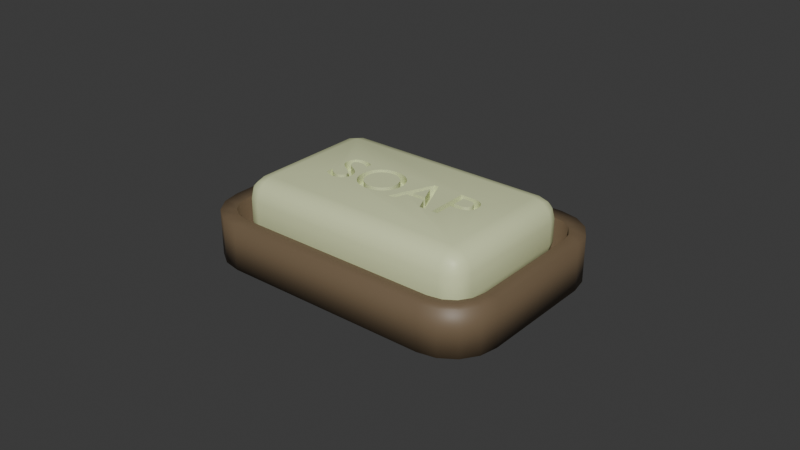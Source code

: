 # Source: soap.blend  (saved by Blender 4.5.91; exported with 4.5.12 LTS)
import bpy
from mathutils import Matrix  # noqa: F401  (used for matrix-valued properties, if any)

bpy.ops.wm.read_factory_settings(use_empty=True)
scene = bpy.context.scene
scene.name = 'Scene'

# ---- collections
col_collection = bpy.data.collections.new('Collection'); scene.collection.children.link(col_collection)

# ---- materials (node trees are filled in below, after node groups)
mat_material_001 = bpy.data.materials.new('Material.001')
mat_material_002 = bpy.data.materials.new('Material.002')

# ---- node groups
ng_smooth_by_angle = bpy.data.node_groups.new('Smooth by Angle', 'GeometryNodeTree')
_s = ng_smooth_by_angle.interface.new_socket(name='Mesh', in_out='OUTPUT', socket_type='NodeSocketGeometry')
_s = ng_smooth_by_angle.interface.new_socket(name='Mesh', in_out='INPUT', socket_type='NodeSocketGeometry')
_s = ng_smooth_by_angle.interface.new_socket(name='Angle', in_out='INPUT', socket_type='NodeSocketFloat')
_s.subtype = 'ANGLE'
_s.default_value = 0.5236
_s.min_value = 0.0
_s.max_value = 3.142
_s.description = 'Maximum face angle for smooth edges'
_s = ng_smooth_by_angle.interface.new_socket(name='Ignore Sharpness', in_out='INPUT', socket_type='NodeSocketBool')
_s.force_non_field = True
ng_smooth_by_angle.description = 'Set the sharpness of mesh edges based on the angle between the neighboring faces'
ng_smooth_by_angle.is_modifier = True
_N = ng_smooth_by_angle.nodes; _L = ng_smooth_by_angle.links
n0 = _N.new('GeometryNodeSetShadeSmooth'); n0.name = 'Set Shade Smooth'; n0.location = (120, -80)
n0.domain = 'EDGE'
n1 = _N.new('GeometryNodeSetShadeSmooth'); n1.name = 'Set Shade Smooth.001'; n1.location = (300, -80)
n2 = _N.new('NodeGroupOutput'); n2.name = 'Group Output'; n2.location = (480, -80)
n3 = _N.new('GeometryNodeInputMeshEdgeAngle'); n3.name = 'Edge Angle'; n3.location = (-440, -240)
n4 = _N.new('NodeGroupInput'); n4.name = 'Group Input'; n4.location = (-80, -80)
n5 = _N.new('GeometryNodeInputEdgeSmooth'); n5.name = 'Is Edge Smooth'; n5.location = (-260, -120)
n6 = _N.new('GeometryNodeInputShadeSmooth'); n6.name = 'Is Shade Smooth'; n6.location = (-440, -397)
n7 = _N.new('FunctionNodeCompare'); n7.name = 'Compare'; n7.location = (-260, -260)
n7.operation = 'LESS_EQUAL'
n7.inputs[6].default_value = (0.0, 0.0, 0.0, 0.0)
n7.inputs[7].default_value = (0.0, 0.0, 0.0, 0.0)
n8 = _N.new('FunctionNodeBooleanMath'); n8.name = 'Boolean Math.001'; n8.location = (-80, -260)
n9 = _N.new('NodeGroupInput'); n9.name = 'Group Input.001'; n9.location = (-440, -329)
n10 = _N.new('NodeGroupInput'); n10.name = 'Group Input.002'; n10.location = (-259, -189)
n11 = _N.new('FunctionNodeBooleanMath'); n11.name = 'Boolean Math'; n11.location = (-80, -149)
n11.operation = 'OR'
n12 = _N.new('FunctionNodeBooleanMath'); n12.name = 'Boolean Math.002'; n12.location = (-260, -380)
n12.operation = 'OR'
n13 = _N.new('NodeGroupInput'); n13.name = 'Group Input.003'; n13.location = (-440, -460)
_L.new(n3.outputs[0], n7.inputs[0])
_L.new(n1.outputs[0], n2.inputs[0])
_L.new(n9.outputs[1], n7.inputs[1])
_L.new(n7.outputs[0], n8.inputs[0])
_L.new(n4.outputs[0], n0.inputs[0])
_L.new(n0.outputs[0], n1.inputs[0])
_L.new(n8.outputs[0], n0.inputs[2])
_L.new(n10.outputs[2], n11.inputs[1])
_L.new(n5.outputs[0], n11.inputs[0])
_L.new(n11.outputs[0], n0.inputs[1])
_L.new(n13.outputs[2], n12.inputs[1])
_L.new(n6.outputs[0], n12.inputs[0])
_L.new(n12.outputs[0], n8.inputs[1])
n2.is_active_output = True

# ---- material node trees
mat_material_001.use_nodes = True; mat_material_001.node_tree.nodes.clear()
_N = mat_material_001.node_tree.nodes; _L = mat_material_001.node_tree.links
n0 = _N.new('ShaderNodeBsdfPrincipled'); n0.name = 'Principled BSDF'; n0.location = (-200, 100)
n0.inputs[0].default_value = (0.7398, 0.8, 0.4628, 1.0)
n1 = _N.new('ShaderNodeOutputMaterial'); n1.name = 'Material Output'; n1.location = (200, 100)
_L.new(n0.outputs[0], n1.inputs[0])
n1.is_active_output = True
mat_material_002.use_nodes = True; mat_material_002.node_tree.nodes.clear()
_N = mat_material_002.node_tree.nodes; _L = mat_material_002.node_tree.links
n0 = _N.new('ShaderNodeBsdfPrincipled'); n0.name = 'Principled BSDF'; n0.location = (-200, 100)
n0.inputs[0].default_value = (0.1726, 0.1208, 0.06906, 1.0)
n1 = _N.new('ShaderNodeOutputMaterial'); n1.name = 'Material Output'; n1.location = (200, 100)
_L.new(n0.outputs[0], n1.inputs[0])
n1.is_active_output = True

# ---- world
world_world = bpy.data.worlds.new('World'); scene.world = world_world
world_world.use_nodes = True; world_world.node_tree.nodes.clear()
_N = world_world.node_tree.nodes; _L = world_world.node_tree.links
n0 = _N.new('ShaderNodeOutputWorld'); n0.name = 'World Output'; n0.location = (200, 100)
n1 = _N.new('ShaderNodeBackground'); n1.name = 'Background'; n1.location = (-200, 100)
n1.inputs[0].default_value = (0.05088, 0.05088, 0.05088, 1.0)
_L.new(n1.outputs[0], n0.inputs[0])
n0.is_active_output = True
world_world.color = (0.05088, 0.05088, 0.05088)
world_world.sun_shadow_jitter_overblur = 0.0

# ---- meshes
me_cube_001 = bpy.data.meshes.new('Cube.001')
me_cube_001.from_pydata([(-0.03332, -0.01867, -0.009907), (0.01693, 0.006871, 0.006832), (0.01693, -0.006769, 0.006832), (-0.03332, -0.025, -0.003578), (-0.03965, -0.01867, -0.003578), (0.01889, -0.006769, 0.006832), (-0.03332, -0.02183, -0.009061), (0.01889, -0.0008686, 0.006832), (-0.03648, -0.01867, -0.009061), (0.02093, -0.0008686, 0.006832), (-0.03635, -0.0217, -0.00824), (0.02169, -0.0008343, 0.006832), (-0.03648, -0.02415, -0.003578), (0.02237, -0.0007343, 0.006832), (-0.03332, -0.02415, -0.006739), (0.02298, -0.0005727, 0.006832), (-0.03635, -0.02333, -0.006605), (0.02353, -0.0003538, 0.006832), (-0.03881, -0.01867, -0.006739), (0.02401, -8.187e-05, 0.006832), (-0.03881, -0.02183, -0.003578), (0.02442, 0.0002389, 0.006832), (-0.03799, -0.0217, -0.006605), (0.02476, 0.0006042, 0.006832), (-0.03332, -0.025, 0.003578), (0.02504, 0.00101, 0.006832), (-0.03332, -0.01867, 0.009907), (0.02526, 0.001452, 0.006832), (0.02541, 0.001925, 0.006832), (-0.03965, -0.01867, 0.003578), (-0.03332, -0.02415, 0.006739), (0.0255, 0.002427, 0.006832), (-0.03648, -0.02415, 0.003578), (0.02553, 0.002951, 0.006832), (-0.03635, -0.02333, 0.006605), (0.0255, 0.003482, 0.006832), (0.02542, 0.003992, 0.006832), (-0.03648, -0.01867, 0.009061), (-0.03332, -0.02183, 0.009061), (0.02527, 0.004475, 0.006832), (-0.03635, -0.0217, 0.00824), (0.02507, 0.004928, 0.006832), (-0.03881, -0.02183, 0.003578), (0.02481, 0.005345, 0.006832), (0.02448, 0.005721, 0.006832), (-0.03881, -0.01867, 0.006739), (0.02409, 0.006053, 0.006832), (-0.03799, -0.0217, 0.006605), (-0.03332, 0.01867, -0.009907), (0.02364, 0.006335, 0.006832), (-0.03965, 0.01867, -0.003578), (0.02313, 0.006563, 0.006832), (-0.03332, 0.025, -0.003578), (0.02255, 0.006731, 0.006832), (-0.03648, 0.01867, -0.009061), (0.0219, 0.006836, 0.006832), (-0.03332, 0.02183, -0.009061), (0.02119, 0.006871, 0.006832), (-0.03635, 0.0217, -0.00824), (0.01889, 0.005111, 0.006832), (-0.03881, 0.02183, -0.003578), (0.02119, 0.005111, 0.006832), (-0.03881, 0.01867, -0.006739), (0.02161, 0.00509, 0.006832), (-0.03799, 0.0217, -0.006605), (0.02198, 0.005027, 0.006832), (-0.03332, 0.02415, -0.006739), (0.02231, 0.004927, 0.006832), (-0.03648, 0.02415, -0.003578), (0.02259, 0.004794, 0.006832), (-0.03635, 0.02333, -0.006605), (0.02282, 0.004633, 0.006832), (-0.03332, 0.01867, 0.009907), (0.02302, 0.004446, 0.006832), (-0.03332, 0.025, 0.003578), (0.02318, 0.004239, 0.006832), (0.02331, 0.004015, 0.006832), (-0.03965, 0.01867, 0.003578), (-0.03332, 0.02183, 0.009061), (0.0234, 0.003778, 0.006832), (-0.03648, 0.01867, 0.009061), (0.02346, 0.003533, 0.006832), (-0.03635, 0.0217, 0.00824), (0.0235, 0.003282, 0.006832), (-0.03648, 0.02415, 0.003578), (0.02351, 0.003031, 0.006832), (-0.03332, 0.02415, 0.006739), (0.02349, 0.002704, 0.006832), (-0.03635, 0.02333, 0.006605), (0.02344, 0.002401, 0.006832), (-0.03881, 0.01867, 0.006739), (0.02334, 0.002123, 0.006832), (-0.03881, 0.02183, 0.003578), (0.02322, 0.001872, 0.006832), (-0.03799, 0.0217, 0.006605), (0.02305, 0.001648, 0.006832), (0.03332, -0.01867, -0.009907), (0.02286, 0.001451, 0.006832), (0.03965, -0.01867, -0.003578), (0.02264, 0.001283, 0.006832), (0.02238, 0.001144, 0.006832), (0.03332, -0.025, -0.003578), (0.03648, -0.01867, -0.009061), (0.0221, 0.001035, 0.006832), (0.03332, -0.02183, -0.009061), (0.0218, 0.0009555, 0.006832), (0.03635, -0.0217, -0.00824), (0.02147, 0.0009075, 0.006832), (0.03881, -0.02183, -0.003578), (0.02111, 0.0008914, 0.006832), (0.03881, -0.01867, -0.006739), (0.01889, 0.0008914, 0.006832), (0.03799, -0.0217, -0.006605), (0.008561, 0.006951, 0.006832), (0.007181, 0.006951, 0.006832), (0.03332, -0.02415, -0.006739), (0.03648, -0.02415, -0.003578), (0.001321, -0.006769, 0.006832), (0.03635, -0.02333, -0.006605), (0.003321, -0.006769, 0.006832), (0.03332, -0.01867, 0.009907), (0.005041, -0.002749, 0.006832), (0.01084, -0.002749, 0.006832), (0.03332, -0.025, 0.003578), (0.01266, -0.006769, 0.006832), (0.03965, -0.01867, 0.003578), (0.01466, -0.006769, 0.006832), (0.03332, -0.02183, 0.009061), (0.03648, -0.01867, 0.009061), (0.007841, 0.003951, 0.006832), (0.01004, -0.0009886, 0.006832), (0.03635, -0.0217, 0.00824), (0.03648, -0.02415, 0.003578), (0.005801, -0.0009886, 0.006832), (0.03332, -0.02415, 0.006739), (-0.01424, 5.138e-05, 0.006832), (-0.01418, -0.0008636, 0.006832), (0.03635, -0.02333, 0.006605), (-0.01401, -0.001752, 0.006832), (0.03881, -0.01867, 0.006739), (0.03881, -0.02183, 0.003578), (-0.01373, -0.002603, 0.006832), (-0.01334, -0.003408, 0.006832), (0.03799, -0.0217, 0.006605), (-0.01286, -0.004156, 0.006832), (0.03332, 0.01867, -0.009907), (-0.01227, -0.004836, 0.006832), (0.03332, 0.025, -0.003578), (-0.01159, -0.00544, 0.006832), (0.03965, 0.01867, -0.003578), (-0.01083, -0.005956, 0.006832), (0.03332, 0.02183, -0.009061), (-0.009978, -0.006375, 0.006832), (0.03648, 0.01867, -0.009061), (0.03635, 0.0217, -0.00824), (-0.009047, -0.006687, 0.006832), (0.03648, 0.02415, -0.003578), (-0.008039, -0.006882, 0.006832), (-0.006959, -0.006949, 0.006832), (0.03332, 0.02415, -0.006739), (-0.005843, -0.006881, 0.006832), (0.03635, 0.02333, -0.006605), (-0.004808, -0.006686, 0.006832), (0.03881, 0.01867, -0.006739), (-0.003857, -0.006372, 0.006832), (0.03881, 0.02183, -0.003578), (0.03799, 0.0217, -0.006605), (-0.002992, -0.005952, 0.006832), (-0.002218, -0.005434, 0.006832), (0.03332, 0.01867, 0.009907), (0.03965, 0.01867, 0.003578), (-0.001536, -0.004829, 0.006832), (0.03332, 0.025, 0.003578), (-0.0009512, -0.004147, 0.006832), (-0.0004655, -0.003399, 0.006832), (0.03648, 0.01867, 0.009061), (0.03332, 0.02183, 0.009061), (-8.227e-05, -0.002595, 0.006832), (0.03635, 0.0217, 0.00824), (0.0001953, -0.001745, 0.006832), (0.03881, 0.02183, 0.003578), (0.0003642, -0.0008594, 0.006832), (0.0004212, 5.138e-05, 0.006832), (0.03881, 0.01867, 0.006739), (0.03799, 0.0217, 0.006605), (0.0003627, 0.0009874, 0.006832), (0.03332, 0.02415, 0.006739), (0.00019, 0.001889, 0.006832), (0.03648, 0.02415, 0.003578), (-9.289e-05, 0.002748, 0.006832), (0.03635, 0.02333, 0.006605), (-0.0004818, 0.003555, 0.006832), (-0.0009726, 0.004301, 0.006832), (-0.001561, 0.004976, 0.006832), (-0.002244, 0.005573, 0.006832), (-0.003016, 0.006081, 0.006832), (-0.003874, 0.006492, 0.006832), (-0.004813, 0.006797, 0.006832), (-0.005829, 0.006986, 0.006832), (-0.006919, 0.007051, 0.006832), (-0.007991, 0.006986, 0.006832), (-0.008996, 0.006795, 0.006832), (-0.009927, 0.006489, 0.006832), (-0.01078, 0.006077, 0.006832), (-0.01155, 0.005567, 0.006832), (-0.01224, 0.004969, 0.006832), (-0.01283, 0.004292, 0.006832), (-0.01332, 0.003546, 0.006832), (-0.01372, 0.00274, 0.006832), (-0.014, 0.001882, 0.006832), (-0.01418, 0.0009832, 0.006832), (-0.01222, 5.138e-05, 0.006832), (-0.01217, 0.0007839, 0.006832), (-0.01204, 0.001478, 0.006832), (-0.01182, 0.00213, 0.006832), (-0.01152, 0.002733, 0.006832), (-0.01115, 0.003283, 0.006832), (-0.01071, 0.003776, 0.006832), (-0.01021, 0.004207, 0.006832), (-0.009644, 0.00457, 0.006832), (-0.009029, 0.004861, 0.006832), (-0.008367, 0.005075, 0.006832), (-0.007662, 0.005206, 0.006832), (-0.006919, 0.005251, 0.006832), (-0.006171, 0.005206, 0.006832), (-0.005462, 0.005075, 0.006832), (-0.004797, 0.004861, 0.006832), (-0.00418, 0.00457, 0.006832), (-0.003616, 0.004207, 0.006832), (-0.003111, 0.003776, 0.006832), (-0.00267, 0.003283, 0.006832), (-0.002298, 0.002733, 0.006832), (-0.002, 0.00213, 0.006832), (-0.00178, 0.001478, 0.006832), (-0.001645, 0.0007839, 0.006832), (-0.001599, 5.138e-05, 0.006832), (-0.001645, -0.0006769, 0.006832), (-0.00178, -0.001369, 0.006832), (-0.002, -0.002018, 0.006832), (-0.002298, -0.002621, 0.006832), (-0.00267, -0.003172, 0.006832), (-0.003111, -0.003666, 0.006832), (-0.003616, -0.004098, 0.006832), (-0.00418, -0.004463, 0.006832), (-0.004797, -0.004755, 0.006832), (-0.005462, -0.00497, 0.006832), (-0.006171, -0.005103, 0.006832), (-0.006919, -0.005149, 0.006832), (-0.007662, -0.005103, 0.006832), (-0.008367, -0.00497, 0.006832), (-0.009029, -0.004755, 0.006832), (-0.009644, -0.004463, 0.006832), (-0.01021, -0.004098, 0.006832), (-0.01071, -0.003666, 0.006832), (-0.01115, -0.003172, 0.006832), (-0.01152, -0.002621, 0.006832), (-0.01182, -0.002018, 0.006832), (-0.01204, -0.001369, 0.006832), (-0.01217, -0.0006769, 0.006832), (-0.01632, 0.006091, 0.006832), (-0.01656, 0.006245, 0.006832), (-0.01681, 0.006385, 0.006832), (-0.01705, 0.006511, 0.006832), (-0.0173, 0.006625, 0.006832), (-0.01755, 0.006725, 0.006832), (-0.01781, 0.006811, 0.006832), (-0.01806, 0.006885, 0.006832), (-0.01832, 0.006945, 0.006832), (-0.01858, 0.006991, 0.006832), (-0.01884, 0.007025, 0.006832), (-0.0191, 0.007045, 0.006832), (-0.01936, 0.007051, 0.006832), (-0.01997, 0.007022, 0.006832), (-0.02053, 0.006936, 0.006832), (-0.02106, 0.006795, 0.006832), (-0.02154, 0.006601, 0.006832), (-0.02198, 0.006357, 0.006832), (-0.02237, 0.006064, 0.006832), (-0.0227, 0.005725, 0.006832), (-0.02298, 0.005342, 0.006832), (-0.0232, 0.004917, 0.006832), (-0.02337, 0.004452, 0.006832), (-0.02347, 0.003949, 0.006832), (-0.0235, 0.003411, 0.006832), (-0.02338, 0.002544, 0.006832), (-0.02306, 0.001799, 0.006832), (-0.02258, 0.001155, 0.006832), (-0.02197, 0.0005921, 0.006832), (-0.02128, 8.939e-05, 0.006832), (-0.02055, -0.0003736, 0.006832), (-0.01982, -0.0008175, 0.006832), (-0.01913, -0.001263, 0.006832), (-0.01852, -0.00173, 0.006832), (-0.01804, -0.00224, 0.006832), (-0.01771, -0.002812, 0.006832), (-0.0176, -0.003469, 0.006832), (-0.01761, -0.003662, 0.006832), (-0.01766, -0.00386, 0.006832), (-0.01773, -0.004058, 0.006832), (-0.01784, -0.004252, 0.006832), (-0.01797, -0.004439, 0.006832), (-0.01814, -0.004614, 0.006832), (-0.01834, -0.004773, 0.006832), (-0.01857, -0.004912, 0.006832), (-0.01883, -0.005027, 0.006832), (-0.01913, -0.005114, 0.006832), (-0.01946, -0.005169, 0.006832), (-0.01982, -0.005189, 0.006832), (-0.02015, -0.005174, 0.006832), (-0.02048, -0.005131, 0.006832), (-0.02081, -0.005059, 0.006832), (-0.02113, -0.00496, 0.006832), (-0.02144, -0.004833, 0.006832), (-0.02175, -0.004679, 0.006832), (-0.02205, -0.004498, 0.006832), (-0.02234, -0.004291, 0.006832), (-0.02262, -0.004058, 0.006832), (-0.0229, -0.0038, 0.006832), (-0.02316, -0.003516, 0.006832), (-0.02342, -0.003209, 0.006832), (-0.02342, -0.005689, 0.006832), (-0.02313, -0.005894, 0.006832), (-0.02284, -0.006081, 0.006832), (-0.02255, -0.006248, 0.006832), (-0.02225, -0.006398, 0.006832), (-0.02195, -0.006528, 0.006832), (-0.02164, -0.006641, 0.006832), (-0.02132, -0.006736, 0.006832), (-0.02099, -0.006813, 0.006832), (-0.02066, -0.006873, 0.006832), (-0.02032, -0.006915, 0.006832), (-0.01996, -0.00694, 0.006832), (-0.0196, -0.006949, 0.006832), (-0.01906, -0.006917, 0.006832), (-0.01855, -0.006823, 0.006832), (-0.01807, -0.006671, 0.006832), (-0.01763, -0.006465, 0.006832), (-0.01723, -0.006207, 0.006832), (-0.01686, -0.005901, 0.006832), (-0.01655, -0.005551, 0.006832), (-0.01628, -0.005159, 0.006832), (-0.01607, -0.00473, 0.006832), (-0.01591, -0.004266, 0.006832), (-0.01581, -0.003771, 0.006832), (-0.01578, -0.003249, 0.006832), (-0.01589, -0.002251, 0.006832), (-0.01622, -0.001411, 0.006832), (-0.0167, -0.0007049, 0.006832), (-0.01731, -0.0001079, 0.006832), (-0.018, 0.0004044, 0.006832), (-0.01873, 0.0008564, 0.006832), (-0.01946, 0.001273, 0.006832), (-0.02015, 0.001677, 0.006832), (-0.02076, 0.002095, 0.006832), (-0.02124, 0.00255, 0.006832), (-0.02156, 0.003068, 0.006832), (-0.02168, 0.003671, 0.006832), (-0.02166, 0.003905, 0.006832), (-0.02161, 0.004125, 0.006832), (-0.02152, 0.00433, 0.006832), (-0.0214, 0.004518, 0.006832), (-0.02125, 0.004689, 0.006832), (-0.02107, 0.004841, 0.006832), (-0.02087, 0.004974, 0.006832), (-0.02064, 0.005085, 0.006832), (-0.02039, 0.005173, 0.006832), (-0.02012, 0.005238, 0.006832), (-0.01983, 0.005278, 0.006832), (-0.01952, 0.005291, 0.006832), (-0.01928, 0.005284, 0.006832), (-0.01904, 0.005263, 0.006832), (-0.01879, 0.005224, 0.006832), (-0.01854, 0.005168, 0.006832), (-0.01828, 0.005091, 0.006832), (-0.01801, 0.004994, 0.006832), (-0.01774, 0.004873, 0.006832), (-0.01746, 0.004728, 0.006832), (-0.01718, 0.004557, 0.006832), (-0.01689, 0.004359, 0.006832), (-0.01661, 0.00413, 0.006832), (-0.01632, 0.003871, 0.006832), (-0.0235, 0.003411, 0.009907), (-0.02347, 0.003949, 0.009907), (-0.02342, -0.005689, 0.009907), (-0.02342, -0.003209, 0.009907), (-0.02338, 0.002544, 0.009907), (-0.02313, -0.005894, 0.009907), (-0.02316, -0.003516, 0.009907), (-0.02306, 0.001799, 0.009907), (-0.02337, 0.004452, 0.009907), (-0.0232, 0.004917, 0.009907), (-0.02298, 0.005342, 0.009907), (-0.02195, -0.006528, 0.009907), (-0.02225, -0.006398, 0.009907), (-0.02255, -0.006248, 0.009907), (-0.02284, -0.006081, 0.009907), (-0.02205, -0.004498, 0.009907), (-0.02234, -0.004291, 0.009907), (-0.02262, -0.004058, 0.009907), (-0.0229, -0.0038, 0.009907), (-0.02197, 0.0005921, 0.009907), (-0.02258, 0.001155, 0.009907), (-0.0227, 0.005725, 0.009907), (-0.02237, 0.006064, 0.009907), (-0.02198, 0.006357, 0.009907), (-0.02161, 0.004125, 0.009907), (-0.02166, 0.003905, 0.009907), (-0.02156, 0.003068, 0.009907), (-0.0214, 0.004518, 0.009907), (-0.02168, 0.003671, 0.009907), (-0.02152, 0.00433, 0.009907), (-0.02107, 0.004841, 0.009907), (-0.02064, 0.005085, 0.009907), (-0.02099, -0.006813, 0.009907), (-0.02081, -0.005059, 0.009907), (-0.02113, -0.00496, 0.009907), (-0.02087, 0.004974, 0.009907), (-0.02132, -0.006736, 0.009907), (-0.02164, -0.006641, 0.009907), (-0.02144, -0.004833, 0.009907), (-0.02124, 0.00255, 0.009907), (-0.02125, 0.004689, 0.009907), (-0.02154, 0.006601, 0.009907), (-0.02066, -0.006873, 0.009907), (-0.02175, -0.004679, 0.009907), (-0.02128, 8.939e-05, 0.009907), (-0.02076, 0.002095, 0.009907), (-0.02106, 0.006795, 0.009907), (-0.02015, -0.005174, 0.009907), (-0.02032, -0.006915, 0.009907), (-0.02048, -0.005131, 0.009907), (-0.01982, -0.005189, 0.009907), (-0.01996, -0.00694, 0.009907), (-0.01983, 0.005278, 0.009907), (-0.01997, 0.007022, 0.009907), (-0.02012, 0.005238, 0.009907), (-0.02053, 0.006936, 0.009907), (-0.0196, -0.006949, 0.009907), (-0.01928, 0.005284, 0.009907), (-0.01936, 0.007051, 0.009907), (-0.01946, -0.005169, 0.009907), (-0.01952, 0.005291, 0.009907), (-0.0191, 0.007045, 0.009907), (-0.01913, -0.005114, 0.009907), (-0.01904, 0.005263, 0.009907), (-0.01906, -0.006917, 0.009907), (-0.02055, -0.0003736, 0.009907), (-0.01946, 0.001273, 0.009907), (-0.01858, 0.006991, 0.009907), (-0.01879, 0.005224, 0.009907), (-0.01834, -0.004773, 0.009907), (-0.01857, -0.004912, 0.009907), (-0.01854, 0.005168, 0.009907), (-0.01832, 0.006945, 0.009907), (-0.01784, -0.004252, 0.009907), (-0.01773, -0.004058, 0.009907), (-0.01797, -0.004439, 0.009907), (-0.01771, -0.002812, 0.009907), (-0.01883, -0.005027, 0.009907), (-0.01807, -0.006671, 0.009907), (-0.01763, -0.006465, 0.009907), (-0.01814, -0.004614, 0.009907), (-0.01804, -0.00224, 0.009907), (-0.01781, 0.006811, 0.009907), (-0.01828, 0.005091, 0.009907), (-0.01806, 0.006885, 0.009907), (-0.01855, -0.006823, 0.009907), (-0.01852, -0.00173, 0.009907), (-0.01913, -0.001263, 0.009907), (-0.018, 0.0004044, 0.009907), (-0.01873, 0.0008564, 0.009907), (-0.01982, -0.0008175, 0.009907), (-0.01774, 0.004873, 0.009907), (-0.01801, 0.004994, 0.009907), (-0.02015, 0.001677, 0.009907), (-0.01884, 0.007025, 0.009907), (-0.02039, 0.005173, 0.009907), (-0.01761, -0.003662, 0.009907), (-0.01632, 0.003871, 0.009907), (-0.01661, 0.00413, 0.009907), (-0.01581, -0.003771, 0.009907), (-0.01689, 0.004359, 0.009907), (-0.01632, 0.006091, 0.009907), (-0.01718, 0.004557, 0.009907), (-0.01656, 0.006245, 0.009907), (-0.01746, 0.004728, 0.009907), (-0.01681, 0.006385, 0.009907), (-0.01334, -0.003408, 0.009907), (-0.01578, -0.003249, 0.009907), (-0.01373, -0.002603, 0.009907), (-0.01217, -0.0006769, 0.009907), (-0.01222, 5.138e-05, 0.009907), (-0.01217, 0.0007839, 0.009907), (-0.01182, -0.002018, 0.009907), (-0.01182, 0.00213, 0.009907), (-0.01204, -0.001369, 0.009907), (-0.01204, 0.001478, 0.009907), (-0.01286, -0.004156, 0.009907), (-0.01152, -0.002621, 0.009907), (-0.01401, -0.001752, 0.009907), (-0.01418, -0.0008636, 0.009907), (-0.01424, 5.138e-05, 0.009907), (-0.01418, 0.0009832, 0.009907), (-0.014, 0.001882, 0.009907), (-0.01372, 0.00274, 0.009907), (-0.01152, 0.002733, 0.009907), (-0.01332, 0.003546, 0.009907), (-0.01686, -0.005901, 0.009907), (-0.01159, -0.00544, 0.009907), (-0.01655, -0.005551, 0.009907), (-0.01227, -0.004836, 0.009907), (-0.01628, -0.005159, 0.009907), (-0.01607, -0.00473, 0.009907), (-0.01591, -0.004266, 0.009907), (-0.0176, -0.003469, 0.009907), (-0.01589, -0.002251, 0.009907), (-0.01622, -0.001411, 0.009907), (-0.0167, -0.0007049, 0.009907), (-0.01731, -0.0001079, 0.009907), (-0.01283, 0.004292, 0.009907), (-0.01224, 0.004969, 0.009907), (-0.01155, 0.005567, 0.009907), (-0.01115, 0.003283, 0.009907), (-0.01115, -0.003172, 0.009907), (-0.01021, 0.004207, 0.009907), (-0.009644, 0.00457, 0.009907), (-0.01021, -0.004098, 0.009907), (-0.009644, -0.004463, 0.009907), (-0.01083, -0.005956, 0.009907), (-0.01071, -0.003666, 0.009907), (-0.01071, 0.003776, 0.009907), (-0.01078, 0.006077, 0.009907), (-0.009029, 0.004861, 0.009907), (-0.007991, 0.006986, 0.009907), (-0.007662, 0.005206, 0.009907), (-0.009029, -0.004755, 0.009907), (-0.008367, 0.005075, 0.009907), (-0.008996, 0.006795, 0.009907), (-0.006919, 0.005251, 0.009907), (-0.006919, 0.007051, 0.009907), (-0.004813, 0.006797, 0.009907), (-0.005462, 0.005075, 0.009907), (-0.005829, 0.006986, 0.009907), (-0.006171, 0.005206, 0.009907), (-0.009927, 0.006489, 0.009907), (-0.00418, 0.00457, 0.009907), (-0.003874, 0.006492, 0.009907), (-0.004797, 0.004861, 0.009907), (-0.003111, 0.003776, 0.009907), (-0.003616, 0.004207, 0.009907), (-0.003016, 0.006081, 0.009907), (-0.002298, 0.002733, 0.009907), (-0.00178, 0.001478, 0.009907), (-0.002, 0.00213, 0.009907), (-0.00267, 0.003283, 0.009907), (-0.002244, 0.005573, 0.009907), (-0.001599, 5.138e-05, 0.009907), (-0.001645, -0.0006769, 0.009907), (0.008561, 0.006951, 0.009907), (0.007181, 0.006951, 0.009907), (0.0003627, 0.0009874, 0.009907), (0.00019, 0.001889, 0.009907), (-9.289e-05, 0.002748, 0.009907), (-0.001645, 0.0007839, 0.009907), (-0.0004818, 0.003555, 0.009907), (-0.0009726, 0.004301, 0.009907), (-0.001561, 0.004976, 0.009907), (-0.01723, -0.006207, 0.009907), (-0.01705, 0.006511, 0.009907), (-0.0173, 0.006625, 0.009907), (-0.01755, 0.006725, 0.009907), (-0.01766, -0.00386, 0.009907), (-0.009047, -0.006687, 0.009907), (-0.009978, -0.006375, 0.009907), (-0.008039, -0.006882, 0.009907), (-0.008367, -0.00497, 0.009907), (-0.007662, -0.005103, 0.009907), (-0.006919, -0.005149, 0.009907), (-0.006959, -0.006949, 0.009907), (-0.006171, -0.005103, 0.009907), (-0.005843, -0.006881, 0.009907), (-0.004797, -0.004755, 0.009907), (-0.003616, -0.004098, 0.009907), (-0.003857, -0.006372, 0.009907), (-0.00418, -0.004463, 0.009907), (-0.00267, -0.003172, 0.009907), (-0.00178, -0.001369, 0.009907), (-0.002, -0.002018, 0.009907), (-0.002298, -0.002621, 0.009907), (-0.002992, -0.005952, 0.009907), (-0.002218, -0.005434, 0.009907), (-0.003111, -0.003666, 0.009907), (-0.004808, -0.006686, 0.009907), (-0.005462, -0.00497, 0.009907), (0.005041, -0.002749, 0.009907), (0.005801, -0.0009886, 0.009907), (0.003321, -0.006769, 0.009907), (-0.001431, -0.004705, 0.009907), (-0.001536, -0.004829, 0.009907), (0.001321, -0.006769, 0.009907), (-0.0009512, -0.004147, 0.009907), (-0.0004655, -0.003399, 0.009907), (0.01084, -0.002749, 0.009907), (0.01004, -0.0009886, 0.009907), (0.01266, -0.006769, 0.009907), (0.01466, -0.006769, 0.009907), (0.01693, -0.006769, 0.009907), (0.01889, -0.006769, 0.009907), (0.02093, -0.0008686, 0.009907), (0.01889, 0.005111, 0.009907), (0.01889, -0.0008686, 0.009907), (0.01889, 0.0008914, 0.009907), (0.01693, 0.006871, 0.009907), (0.007841, 0.003951, 0.009907), (-8.227e-05, -0.002595, 0.009907), (0.0001953, -0.001745, 0.009907), (0.0003642, -0.0008594, 0.009907), (0.0004212, 5.138e-05, 0.009907), (0.02111, 0.0008914, 0.009907), (0.02119, 0.005111, 0.009907), (0.02119, 0.006871, 0.009907), (0.02161, 0.00509, 0.009907), (0.02169, -0.0008343, 0.009907), (0.02147, 0.0009075, 0.009907), (0.0218, 0.0009555, 0.009907), (0.02237, -0.0007343, 0.009907), (0.0221, 0.001035, 0.009907), (0.02231, 0.004927, 0.009907), (0.02198, 0.005027, 0.009907), (0.0219, 0.006836, 0.009907), (0.02264, 0.001283, 0.009907), (0.02282, 0.004633, 0.009907), (0.02322, 0.001872, 0.009907), (0.02305, 0.001648, 0.009907), (0.02318, 0.004239, 0.009907), (0.02286, 0.001451, 0.009907), (0.02302, 0.004446, 0.009907), (0.02298, -0.0005727, 0.009907), (0.02238, 0.001144, 0.009907), (0.02259, 0.004794, 0.009907), (0.02313, 0.006563, 0.009907), (0.02255, 0.006731, 0.009907), (0.0234, 0.003778, 0.009907), (0.0235, 0.003282, 0.009907), (0.02344, 0.002401, 0.009907), (0.02346, 0.003533, 0.009907), (0.02349, 0.002704, 0.009907), (0.02351, 0.003031, 0.009907), (0.02553, 0.002951, 0.009907), (0.0255, 0.002427, 0.009907), (0.0255, 0.003482, 0.009907), (0.02541, 0.001925, 0.009907), (0.02542, 0.003992, 0.009907), (0.02476, 0.0006042, 0.009907), (0.02504, 0.00101, 0.009907), (0.02526, 0.001452, 0.009907), (0.02527, 0.004475, 0.009907), (0.02507, 0.004928, 0.009907), (0.02481, 0.005345, 0.009907), (0.02448, 0.005721, 0.009907), (0.02401, -8.187e-05, 0.009907), (0.02442, 0.0002389, 0.009907), (0.02334, 0.002123, 0.009907), (0.02409, 0.006053, 0.009907), (0.02364, 0.006335, 0.009907), (0.02353, -0.0003538, 0.009907), (0.02331, 0.004015, 0.009907)], [], [(0, 6, 10, 8), (6, 14, 16, 10), (3, 12, 16, 14), (12, 20, 22, 16), (4, 18, 22, 20), (18, 8, 10, 22), (10, 16, 22), (24, 30, 34, 32), (30, 38, 40, 34), (26, 37, 40, 38), (37, 45, 47, 40), (29, 42, 47, 45), (42, 32, 34, 47), (34, 40, 47), (48, 54, 58, 56), (54, 62, 64, 58), (50, 60, 64, 62), (60, 68, 70, 64), (52, 66, 70, 68), (66, 56, 58, 70), (58, 64, 70), (72, 78, 82, 80), (78, 86, 88, 82), (74, 84, 88, 86), (84, 92, 94, 88), (77, 90, 94, 92), (90, 80, 82, 94), (82, 88, 94), (96, 102, 106, 104), (102, 110, 112, 106), (98, 108, 112, 110), (108, 116, 118, 112), (101, 115, 118, 116), (115, 104, 106, 118), (106, 112, 118), (120, 127, 131, 128), (127, 134, 137, 131), (123, 132, 137, 134), (132, 140, 143, 137), (125, 139, 143, 140), (139, 128, 131, 143), (131, 137, 143), (145, 151, 154, 153), (151, 159, 161, 154), (147, 156, 161, 159), (156, 165, 166, 161), (149, 163, 166, 165), (163, 153, 154, 166), (154, 161, 166), (169, 175, 178, 176), (175, 183, 184, 178), (170, 180, 184, 183), (180, 188, 190, 184), (172, 186, 190, 188), (186, 176, 178, 190), (178, 184, 190), (48, 0, 8, 54), (54, 8, 18, 62), (62, 18, 4, 50), (3, 24, 32, 12), (12, 32, 42, 20), (20, 42, 29, 4), (26, 72, 80, 37), (37, 80, 90, 45), (45, 90, 77, 29), (74, 52, 68, 84), (84, 68, 60, 92), (92, 60, 50, 77), (145, 48, 56, 151), (151, 56, 66, 159), (159, 66, 52, 147), (72, 169, 176, 78), (78, 176, 186, 86), (86, 186, 172, 74), (170, 149, 165, 180), (180, 165, 156, 188), (188, 156, 147, 172), (96, 145, 153, 102), (102, 153, 163, 110), (110, 163, 149, 98), (169, 120, 128, 175), (175, 128, 139, 183), (183, 139, 125, 170), (123, 101, 116, 132), (132, 116, 108, 140), (140, 108, 98, 125), (0, 96, 104, 6), (6, 104, 115, 14), (14, 115, 101, 3), (120, 26, 38, 127), (127, 38, 30, 134), (134, 30, 24, 123), (48, 145, 96, 0), (4, 29, 77, 50), (101, 123, 24, 3), (410, 405, 406, 409, 407, 420, 426, 474, 447, 470, 469, 518, 517, 516, 515, 499, 500, 501, 502, 503, 504, 506, 519, 520, 521, 531, 544, 537, 533, 539, 542, 540, 546, 550, 555, 566, 565, 564, 562, 561, 560, 617, 616, 615, 614, 601, 600, 597, 599, 559, 558, 605, 606, 612, 620, 629, 641, 640, 664, 663, 169, 72, 26, 383, 384, 387, 399, 398, 397, 396, 424, 419, 415, 414, 430, 428, 431, 440, 443, 458, 451, 450, 461, 456, 454, 455, 571, 477, 514, 457, 462, 467, 468, 471, 446, 425, 400, 401, 388, 385, 381, 382, 389, 390, 391, 402, 403, 404, 422, 427, 436, 434, 439, 442, 475, 448, 453, 465, 463, 570, 569, 568, 486, 484, 482, 478, 479, 481, 483, 485, 472, 473, 464, 452, 449, 444, 438, 441, 433, 435, 476, 412, 416, 411, 421, 408), (488, 480, 513, 512, 511, 509, 507, 567, 460, 459, 466, 445, 437, 432, 429, 423, 413, 417, 418, 392, 393, 394, 395, 386, 383, 26, 120, 169, 663, 659, 658, 657, 656, 652, 650, 648, 649, 651, 655, 654, 653, 661, 660, 665, 637, 625, 622, 608, 610, 607, 606, 605, 604, 602, 594, 596, 599, 597, 598, 590, 589, 583, 592, 580, 578, 574, 572, 573, 528, 508, 510, 497, 487, 489, 499, 515), (586, 557, 556, 563, 552, 553, 551, 554, 548, 549, 545, 547, 541, 543, 538, 534, 536, 532, 525, 524, 530, 522, 505, 494, 496, 492, 491, 490, 495, 493, 498, 523, 529, 526, 527, 535, 575, 576, 577, 579, 593, 581, 584, 582, 591, 585, 588, 587), (595, 603, 613), (645, 642, 666, 634, 636, 631, 639, 627, 628, 621, 619, 609, 611, 618, 623, 624, 626, 638, 630, 635, 633, 632, 662, 644, 646, 647, 643), (52, 74, 172, 147), (149, 170, 125, 98), (2, 59, 1), (59, 57, 1), (59, 55, 57), (59, 53, 55), (59, 51, 53), (59, 49, 51), (59, 46, 49), (59, 44, 46), (59, 43, 44), (59, 61, 43), (61, 41, 43), (2, 111, 59), (63, 41, 61), (65, 41, 63), (67, 41, 65), (67, 39, 41), (69, 39, 67), (71, 39, 69), (73, 39, 71), (73, 36, 39), (75, 36, 73), (76, 36, 75), (79, 36, 76), (79, 35, 36), (81, 35, 79), (83, 35, 81), (83, 33, 35), (85, 33, 83), (87, 33, 85), (87, 31, 33), (89, 31, 87), (89, 28, 31), (91, 28, 89), (93, 28, 91), (93, 27, 28), (95, 27, 93), (97, 27, 95), (97, 25, 27), (99, 25, 97), (100, 25, 99), (103, 25, 100), (105, 25, 103), (105, 23, 25), (107, 23, 105), (109, 23, 107), (2, 7, 111), (7, 109, 111), (7, 23, 109), (7, 21, 23), (7, 19, 21), (7, 17, 19), (7, 15, 17), (7, 13, 15), (7, 11, 13), (7, 9, 11), (2, 5, 7), (129, 126, 113), (117, 133, 129), (130, 126, 129), (117, 121, 133), (121, 130, 133), (121, 122, 130), (122, 126, 130), (117, 119, 121), (124, 126, 122), (200, 198, 199), (200, 197, 198), (201, 197, 200), (201, 196, 197), (202, 196, 201), (202, 195, 196), (203, 195, 202), (203, 194, 195), (204, 194, 203), (204, 193, 194), (205, 223, 204), (223, 193, 204), (205, 222, 223), (224, 193, 223), (225, 193, 224), (205, 221, 222), (226, 193, 225), (205, 220, 221), (226, 192, 193), (206, 220, 205), (227, 192, 226), (206, 219, 220), (228, 192, 227), (206, 218, 219), (228, 191, 192), (207, 218, 206), (229, 191, 228), (207, 217, 218), (230, 191, 229), (207, 216, 217), (230, 189, 191), (208, 216, 207), (231, 189, 230), (208, 215, 216), (231, 187, 189), (209, 215, 208), (232, 187, 231), (209, 214, 215), (233, 187, 232), (209, 213, 214), (233, 185, 187), (210, 213, 209), (234, 185, 233), (210, 212, 213), (234, 182, 185), (135, 212, 210), (235, 182, 234), (135, 211, 212), (136, 211, 135), (136, 258, 211), (236, 182, 235), (236, 181, 182), (237, 181, 236), (136, 257, 258), (237, 179, 181), (138, 257, 136), (238, 179, 237), (138, 256, 257), (238, 177, 179), (141, 256, 138), (239, 177, 238), (141, 255, 256), (239, 174, 177), (142, 255, 141), (240, 174, 239), (142, 254, 255), (241, 174, 240), (142, 253, 254), (241, 173, 174), (144, 253, 142), (242, 173, 241), (144, 252, 253), (144, 251, 252), (243, 173, 242), (243, 171, 173), (146, 251, 144), (146, 250, 251), (244, 171, 243), (146, 249, 250), (245, 171, 244), (245, 168, 171), (148, 249, 146), (148, 248, 249), (246, 168, 245), (148, 247, 248), (247, 168, 246), (148, 168, 247), (148, 167, 168), (150, 167, 148), (150, 164, 167), (152, 164, 150), (152, 162, 164), (155, 162, 152), (155, 160, 162), (157, 160, 155), (157, 158, 160), (272, 270, 271), (272, 269, 270), (272, 268, 269), (273, 268, 272), (273, 267, 268), (273, 266, 267), (274, 266, 273), (274, 265, 266), (274, 264, 265), (275, 264, 274), (275, 263, 264), (275, 262, 263), (276, 262, 275), (276, 261, 262), (276, 260, 261), (277, 260, 276), (277, 259, 260), (277, 372, 259), (372, 373, 259), (373, 374, 259), (374, 375, 259), (375, 376, 259), (376, 377, 259), (377, 378, 259), (378, 379, 259), (379, 380, 259), (278, 370, 277), (370, 371, 277), (371, 372, 277), (279, 368, 278), (368, 369, 278), (369, 370, 278), (280, 367, 279), (367, 368, 279), (280, 366, 367), (280, 365, 366), (280, 364, 365), (280, 363, 364), (280, 362, 363), (281, 362, 280), (281, 361, 362), (281, 360, 361), (281, 359, 360), (282, 359, 281), (282, 358, 359), (282, 357, 358), (283, 357, 282), (283, 356, 357), (283, 355, 356), (284, 355, 283), (284, 354, 355), (284, 353, 354), (285, 353, 284), (285, 352, 353), (286, 352, 285), (286, 351, 352), (286, 350, 351), (287, 350, 286), (287, 349, 350), (288, 349, 287), (288, 348, 349), (289, 348, 288), (289, 347, 348), (290, 347, 289), (290, 346, 347), (291, 346, 290), (292, 346, 291), (292, 345, 346), (293, 345, 292), (294, 345, 293), (294, 344, 345), (295, 344, 294), (320, 318, 319), (295, 343, 344), (296, 343, 295), (320, 317, 318), (297, 343, 296), (297, 342, 343), (320, 316, 317), (298, 342, 297), (320, 315, 316), (299, 342, 298), (300, 342, 299), (300, 341, 342), (320, 314, 315), (301, 341, 300), (320, 313, 314), (302, 341, 301), (320, 312, 313), (302, 340, 341), (303, 340, 302), (320, 311, 312), (304, 340, 303), (320, 310, 311), (305, 340, 304), (320, 309, 310), (306, 340, 305), (320, 308, 309), (306, 339, 340), (307, 339, 306), (320, 307, 308), (320, 339, 307), (320, 338, 339), (321, 338, 320), (322, 338, 321), (322, 337, 338), (323, 337, 322), (323, 336, 337), (324, 336, 323), (325, 336, 324), (325, 335, 336), (326, 335, 325), (327, 335, 326), (327, 334, 335), (328, 334, 327), (329, 334, 328), (329, 333, 334), (330, 333, 329), (331, 333, 330), (331, 332, 333), (117, 129, 113, 114), (484, 260, 259, 482), (457, 294, 293, 462), (36, 35, 650, 652), (256, 255, 498, 493), (555, 194, 193, 566), (645, 81, 79, 642), (373, 372, 452, 464), (520, 205, 204, 521), (345, 344, 488, 515), (177, 174, 601, 614), (643, 83, 81, 645), (514, 295, 294, 457), (374, 373, 464, 473), (487, 142, 141, 489), (383, 320, 319, 384), (375, 374, 473, 472), (585, 240, 239, 588), (35, 33, 648, 650), (223, 222, 534, 538), (647, 85, 83, 643), (319, 318, 387, 384), (376, 375, 472, 485), (224, 223, 538, 543), (255, 254, 523, 498), (646, 87, 85, 647), (344, 343, 480, 488), (377, 376, 485, 483), (591, 241, 240, 585), (225, 224, 543, 541), (477, 296, 295, 514), (378, 377, 483, 481), (33, 31, 649, 648), (254, 253, 529, 523), (222, 221, 536, 534), (644, 89, 87, 646), (318, 317, 399, 387), (379, 378, 481, 479), (226, 225, 541, 547), (571, 297, 296, 477), (174, 173, 600, 601), (380, 379, 479, 478), (497, 144, 142, 487), (31, 28, 651, 649), (259, 380, 478, 482), (221, 220, 532, 536), (662, 91, 89, 644), (343, 342, 513, 480), (402, 278, 277, 403), (582, 242, 241, 591), (193, 192, 565, 566), (632, 93, 91, 662), (399, 317, 316, 398), (519, 206, 205, 520), (455, 298, 297, 571), (371, 370, 444, 449), (529, 253, 252, 526), (227, 226, 547, 545), (28, 27, 655, 651), (372, 371, 449, 452), (526, 252, 251, 527), (633, 95, 93, 632), (398, 316, 315, 397), (391, 279, 278, 402), (584, 243, 242, 582), (454, 299, 298, 455), (220, 219, 525, 532), (635, 97, 95, 633), (228, 227, 545, 549), (456, 300, 299, 454), (369, 368, 441, 438), (173, 171, 598, 597, 600), (510, 146, 144, 497), (27, 25, 654, 655), (370, 369, 438, 444), (219, 218, 524, 525), (630, 99, 97, 635), (342, 341, 512, 513), (390, 280, 279, 391), (527, 251, 250, 535), (192, 191, 564, 565), (638, 100, 99, 630), (397, 315, 314, 396), (581, 244, 243, 584), (506, 207, 206, 519), (461, 301, 300, 456), (368, 367, 433, 441), (626, 103, 100, 638), (229, 228, 549, 548), (367, 366, 435, 433), (535, 250, 249, 575), (624, 105, 103, 626), (396, 314, 313, 424), (593, 245, 244, 581), (450, 302, 301, 461), (366, 365, 476, 435), (218, 217, 530, 524), (554, 230, 229, 548), (25, 23, 653, 654), (365, 364, 412, 476), (171, 168, 590, 598), (623, 107, 105, 624), (424, 313, 312, 419), (148, 146, 510, 508), (364, 363, 416, 412), (217, 216, 522, 530), (618, 109, 107, 623), (341, 340, 511, 512), (451, 303, 302, 450), (363, 362, 411, 416), (575, 249, 248, 576), (191, 189, 562, 564), (389, 281, 280, 390), (579, 246, 245, 593), (504, 208, 207, 506), (419, 312, 311, 415), (551, 231, 230, 554), (611, 111, 109, 618), (458, 304, 303, 451), (362, 361, 421, 411), (576, 248, 247, 577), (577, 247, 246, 579), (361, 360, 408, 421), (216, 215, 505, 522), (23, 21, 661, 653), (415, 311, 310, 414), (443, 305, 304, 458), (360, 359, 410, 408), (189, 187, 561, 562), (21, 19, 660, 661), (382, 282, 281, 389), (168, 167, 589, 590), (503, 209, 208, 504), (150, 148, 508, 528), (19, 17, 665, 660), (414, 310, 309, 430), (553, 232, 231, 551), (440, 306, 305, 443), (359, 358, 405, 410), (17, 15, 637, 665), (167, 164, 583, 589), (606, 2, 1, 612), (358, 357, 406, 405), (152, 150, 528, 573), (215, 214, 494, 505), (15, 13, 625, 637), (430, 309, 308, 428), (381, 283, 282, 382), (552, 233, 232, 553), (13, 11, 622, 625), (340, 339, 509, 511), (164, 162, 592, 583), (9, 7, 610, 608), (431, 307, 306, 440), (612, 1, 57, 620), (357, 356, 409, 406), (155, 152, 573, 572), (214, 213, 496, 494), (11, 9, 608, 622), (5, 2, 606, 607), (620, 57, 55, 629), (356, 355, 407, 409), (187, 185, 560, 561), (7, 5, 607, 610), (428, 308, 307, 431), (385, 284, 283, 381), (162, 160, 580, 592), (502, 210, 209, 503), (599, 117, 114, 559), (629, 55, 53, 641), (157, 155, 572, 574), (559, 114, 113, 558), (563, 234, 233, 552), (339, 338, 507, 509), (641, 53, 51, 640), (355, 354, 420, 407), (158, 157, 574, 578), (321, 320, 383, 386), (160, 158, 578, 580), (640, 51, 49, 664), (420, 354, 353, 426), (434, 272, 271, 439), (213, 212, 492, 496), (113, 126, 605, 558), (322, 321, 386, 395), (388, 285, 284, 385), (664, 49, 46, 663), (439, 271, 270, 442), (185, 182, 617, 560), (129, 133, 595, 613), (501, 135, 210, 502), (603, 130, 129, 613), (338, 337, 567, 507), (663, 46, 44, 659), (426, 353, 352, 474), (442, 270, 269, 475), (323, 322, 395, 394), (401, 286, 285, 388), (556, 235, 234, 563), (44, 43, 658, 659), (475, 269, 268, 448), (61, 59, 609, 619), (436, 273, 272, 434), (337, 336, 460, 567), (474, 352, 351, 447), (212, 211, 491, 492), (595, 133, 130, 603), (324, 323, 394, 393), (500, 136, 135, 501), (122, 121, 594, 602), (43, 41, 657, 658), (447, 351, 350, 470), (448, 268, 267, 453), (325, 324, 393, 392), (287, 286, 401, 400), (59, 111, 611, 609), (453, 267, 266, 465), (211, 258, 490, 491), (119, 117, 599, 596), (63, 61, 619, 621), (427, 274, 273, 436), (557, 236, 235, 556), (121, 119, 596, 594), (336, 335, 459, 460), (470, 350, 349, 469), (604, 124, 122, 602), (326, 325, 392, 418), (65, 63, 621, 628), (288, 287, 400, 425), (126, 124, 604, 605), (465, 266, 265, 463), (182, 181, 616, 617), (533, 200, 199, 539), (327, 326, 418, 417), (67, 65, 628, 627), (586, 237, 236, 557), (469, 349, 348, 518), (463, 265, 264, 570), (539, 199, 198, 542), (289, 288, 425, 446), (422, 275, 274, 427), (335, 334, 466, 459), (41, 39, 656, 657), (258, 257, 495, 490), (542, 198, 197, 540), (328, 327, 417, 413), (69, 67, 627, 639), (537, 201, 200, 533), (518, 348, 347, 517), (570, 264, 263, 569), (181, 179, 615, 616), (329, 328, 413, 423), (71, 69, 639, 631), (290, 289, 446, 471), (499, 138, 136, 500), (569, 263, 262, 568), (540, 197, 196, 546), (73, 71, 631, 636), (404, 276, 275, 422), (587, 238, 237, 586), (544, 202, 201, 537), (334, 333, 445, 466), (347, 346, 516, 517), (330, 329, 423, 429), (291, 290, 471, 468), (39, 36, 652, 656), (568, 262, 261, 486), (257, 256, 493, 495), (546, 196, 195, 550), (331, 330, 429, 432), (634, 75, 73, 636), (292, 291, 468, 467), (531, 203, 202, 544), (486, 261, 260, 484), (179, 177, 614, 615), (332, 331, 432, 437), (666, 76, 75, 634), (403, 277, 276, 404), (489, 141, 138, 499), (333, 332, 437, 445), (346, 345, 515, 516), (550, 195, 194, 555), (642, 79, 76, 666), (462, 293, 292, 467), (588, 239, 238, 587), (521, 204, 203, 531)])
me_cube_001.polygons.foreach_set('use_smooth', [True] * 669)
_uv = me_cube_001.uv_layers.new(name='UVMap')
_uv.uv.foreach_set('vector', [0.145, 0.7184, 0.145, 0.7342, 0.1354, 0.7335, 0.135, 0.7184, 0.145, 0.7342, 0.145, 0.75, 0.1354, 0.75, 0.1354, 0.7335, 0.4548, 0.98, 0.4548, 1.0, 0.375, 0.9896, 0.375, 0.98, 0.4548, 0.0, 0.4548, 0.01584, 0.375, 0.01651, 0.375, 0.0, 0.4548, 0.03164, 0.375, 0.03164, 0.375, 0.01651, 0.4548, 0.01584, 0.125, 0.7184, 0.135, 0.7184, 0.1354, 0.7335, 0.125, 0.7335, 0.1354, 0.7335, 0.1354, 0.75, 0.125, 0.7335, 0.5452, 0.9801, 0.585, 0.9801, 0.5833, 0.9896, 0.5452, 1.0, 0.585, 0.9801, 0.625, 0.98, 0.625, 0.9896, 0.5833, 0.9896, 0.855, 0.7184, 0.875, 0.7184, 0.8646, 0.75, 0.855, 0.75, 0.625, 0.03164, 0.585, 0.03164, 0.5833, 0.01651, 0.625, 0.0, 0.5452, 0.03164, 0.5452, 0.01584, 0.5833, 0.01651, 0.585, 0.03164, 0.5452, 0.01584, 0.5452, 0.0, 0.5833, 0.008334, 0.5833, 0.01651, 0.5833, 0.9896, 0.625, 0.9896, 0.5833, 0.9947, 0.145, 0.5316, 0.135, 0.5316, 0.1354, 0.5165, 0.145, 0.5158, 0.135, 0.5316, 0.125, 0.5316, 0.125, 0.5165, 0.1354, 0.5165, 0.4548, 0.2184, 0.4548, 0.2342, 0.375, 0.2335, 0.375, 0.2184, 0.4548, 0.2342, 0.4548, 0.26, 0.375, 0.2604, 0.375, 0.2335, 0.4548, 0.27, 0.375, 0.27, 0.375, 0.2604, 0.4548, 0.26, 0.145, 0.5, 0.145, 0.5158, 0.1354, 0.5165, 0.1354, 0.5, 0.1354, 0.5165, 0.125, 0.5165, 0.1354, 0.5, 0.855, 0.5316, 0.855, 0.5, 0.8646, 0.5, 0.875, 0.5316, 0.625, 0.27, 0.585, 0.27, 0.5833, 0.2604, 0.625, 0.2558, 0.5452, 0.27, 0.5452, 0.26, 0.5833, 0.2604, 0.585, 0.27, 0.5452, 0.26, 0.5452, 0.2342, 0.5833, 0.2352, 0.5833, 0.2604, 0.5452, 0.2184, 0.585, 0.2184, 0.5833, 0.2352, 0.5452, 0.2342, 0.585, 0.2184, 0.625, 0.2184, 0.625, 0.2558, 0.5833, 0.2352, 0.625, 0.2558, 0.5833, 0.2604, 0.5833, 0.2352, 0.355, 0.7184, 0.365, 0.7184, 0.3646, 0.7335, 0.355, 0.7342, 0.365, 0.7184, 0.415, 0.7184, 0.413, 0.7335, 0.3646, 0.7335, 0.4548, 0.7184, 0.4548, 0.7342, 0.413, 0.7335, 0.415, 0.7184, 0.4548, 0.7342, 0.4548, 0.76, 0.3712, 0.7566, 0.413, 0.7335, 0.4548, 0.7699, 0.365, 0.76, 0.3712, 0.7566, 0.4548, 0.76, 0.365, 0.76, 0.355, 0.7342, 0.3646, 0.7335, 0.3712, 0.7566, 0.3646, 0.7335, 0.413, 0.7335, 0.3712, 0.7566, 0.645, 0.7184, 0.635, 0.76, 0.6316, 0.7538, 0.635, 0.7184, 0.635, 0.76, 0.585, 0.77, 0.5833, 0.7604, 0.6316, 0.7538, 0.5452, 0.77, 0.5452, 0.76, 0.5833, 0.7604, 0.585, 0.77, 0.5452, 0.76, 0.5452, 0.7342, 0.5833, 0.7352, 0.5833, 0.7604, 0.5452, 0.7184, 0.585, 0.7184, 0.5833, 0.7352, 0.5452, 0.7342, 0.585, 0.7184, 0.635, 0.7184, 0.6316, 0.7538, 0.5833, 0.7352, 0.6316, 0.7538, 0.5833, 0.7604, 0.5833, 0.7352, 0.355, 0.5316, 0.355, 0.5158, 0.3646, 0.5165, 0.365, 0.5316, 0.355, 0.5158, 0.365, 0.49, 0.3712, 0.4934, 0.3646, 0.5165, 0.4548, 0.48, 0.4548, 0.49, 0.3712, 0.4934, 0.365, 0.49, 0.4548, 0.49, 0.4548, 0.5158, 0.413, 0.5165, 0.3712, 0.4934, 0.4548, 0.5316, 0.415, 0.5316, 0.413, 0.5165, 0.4548, 0.5158, 0.415, 0.5316, 0.365, 0.5316, 0.3646, 0.5165, 0.413, 0.5165, 0.3646, 0.5165, 0.3712, 0.4934, 0.413, 0.5165, 0.645, 0.5316, 0.635, 0.5316, 0.6239, 0.5087, 0.635, 0.49, 0.635, 0.5316, 0.585, 0.5316, 0.5833, 0.5165, 0.6239, 0.5087, 0.5452, 0.5316, 0.5452, 0.5158, 0.5833, 0.5165, 0.585, 0.5316, 0.5452, 0.5158, 0.5452, 0.49, 0.5833, 0.491, 0.5833, 0.5165, 0.5452, 0.48, 0.585, 0.48, 0.5833, 0.491, 0.5452, 0.49, 0.585, 0.48, 0.635, 0.49, 0.6239, 0.5087, 0.5833, 0.491, 0.6239, 0.5087, 0.5833, 0.5165, 0.5833, 0.491, 0.145, 0.5316, 0.145, 0.7184, 0.135, 0.7184, 0.135, 0.5316, 0.135, 0.5316, 0.135, 0.7184, 0.125, 0.7184, 0.125, 0.5316, 0.375, 0.2184, 0.375, 0.03164, 0.4548, 0.03164, 0.4548, 0.2184, 0.4548, 0.98, 0.5452, 0.9801, 0.5452, 1.0, 0.4548, 1.0, 0.4548, 0.0, 0.5452, 0.0, 0.5452, 0.01584, 0.4548, 0.01584, 0.4548, 0.01584, 0.5452, 0.01584, 0.5452, 0.03164, 0.4548, 0.03164, 0.855, 0.7184, 0.855, 0.5316, 0.875, 0.5316, 0.875, 0.7184, 0.625, 0.03164, 0.625, 0.2184, 0.585, 0.2184, 0.585, 0.03164, 0.585, 0.03164, 0.585, 0.2184, 0.5452, 0.2184, 0.5452, 0.03164, 0.5452, 0.27, 0.4548, 0.27, 0.4548, 0.26, 0.5452, 0.26, 0.5452, 0.26, 0.4548, 0.26, 0.4548, 0.2342, 0.5452, 0.2342, 0.5452, 0.2342, 0.4548, 0.2342, 0.4548, 0.2184, 0.5452, 0.2184, 0.355, 0.5316, 0.145, 0.5316, 0.145, 0.5158, 0.355, 0.5158, 0.355, 0.5158, 0.145, 0.5158, 0.145, 0.5, 0.365, 0.49, 0.365, 0.49, 0.375, 0.27, 0.4548, 0.27, 0.4548, 0.48, 0.855, 0.5316, 0.645, 0.5316, 0.635, 0.49, 0.855, 0.5, 0.625, 0.27, 0.635, 0.49, 0.585, 0.48, 0.585, 0.27, 0.585, 0.27, 0.585, 0.48, 0.5452, 0.48, 0.5452, 0.27, 0.5452, 0.5316, 0.4548, 0.5316, 0.4548, 0.5158, 0.5452, 0.5158, 0.5452, 0.5158, 0.4548, 0.5158, 0.4548, 0.49, 0.5452, 0.49, 0.5452, 0.49, 0.4548, 0.49, 0.4548, 0.48, 0.5452, 0.48, 0.355, 0.7184, 0.355, 0.5316, 0.365, 0.5316, 0.365, 0.7184, 0.365, 0.7184, 0.365, 0.5316, 0.415, 0.5316, 0.415, 0.7184, 0.415, 0.7184, 0.415, 0.5316, 0.4548, 0.5316, 0.4548, 0.7184, 0.645, 0.5316, 0.645, 0.7184, 0.635, 0.7184, 0.635, 0.5316, 0.635, 0.5316, 0.635, 0.7184, 0.585, 0.7184, 0.585, 0.5316, 0.585, 0.5316, 0.585, 0.7184, 0.5452, 0.7184, 0.5452, 0.5316, 0.5452, 0.77, 0.4548, 0.7699, 0.4548, 0.76, 0.5452, 0.76, 0.5452, 0.76, 0.4548, 0.76, 0.4548, 0.7342, 0.5452, 0.7342, 0.5452, 0.7342, 0.4548, 0.7342, 0.4548, 0.7184, 0.5452, 0.7184, 0.145, 0.7184, 0.355, 0.7184, 0.355, 0.7342, 0.145, 0.7342, 0.145, 0.7342, 0.355, 0.7342, 0.365, 0.76, 0.145, 0.75, 0.375, 0.98, 0.365, 0.76, 0.4548, 0.7699, 0.4548, 0.98, 0.645, 0.7184, 0.855, 0.7184, 0.855, 0.75, 0.635, 0.76, 0.635, 0.76, 0.625, 0.98, 0.585, 0.9801, 0.585, 0.77, 0.585, 0.77, 0.585, 0.9801, 0.5452, 0.9801, 0.5452, 0.77, 0.145, 0.5316, 0.355, 0.5316, 0.355, 0.7184, 0.145, 0.7184, 0.4548, 0.03164, 0.5452, 0.03164, 0.5452, 0.2184, 0.4548, 0.2184, 0.4548, 0.7699, 0.5452, 0.77, 0.5452, 0.9801, 0.4548, 0.98, 0.8178, 0.6034, 0.8181, 0.6044, 0.8183, 0.6055, 0.8183, 0.6066, 0.818, 0.6097, 0.817, 0.6122, 0.8154, 0.6145, 0.8135, 0.6166, 0.8113, 0.6186, 0.809, 0.6207, 0.8067, 0.623, 0.8046, 0.6255, 0.8026, 0.6285, 0.8011, 0.6321, 0.8001, 0.6363, 0.7942, 0.6338, 0.7947, 0.6293, 0.7949, 0.6247, 0.7947, 0.6201, 0.7941, 0.6156, 0.7932, 0.6113, 0.792, 0.6073, 0.7904, 0.6035, 0.7886, 0.6002, 0.7864, 0.5972, 0.784, 0.5946, 0.7813, 0.5926, 0.7784, 0.591, 0.7752, 0.5901, 0.7718, 0.5897, 0.7684, 0.5901, 0.7652, 0.591, 0.7622, 0.5925, 0.7595, 0.5946, 0.7571, 0.5971, 0.7549, 0.6001, 0.7531, 0.6035, 0.7515, 0.6072, 0.7503, 0.6113, 0.7494, 0.6156, 0.7489, 0.6201, 0.7487, 0.6247, 0.7489, 0.6293, 0.7494, 0.6337, 0.7503, 0.638, 0.7515, 0.642, 0.753, 0.6457, 0.7545, 0.6485, 0.7458, 0.6588, 0.7274, 0.5902, 0.723, 0.5902, 0.7038, 0.6588, 0.6966, 0.6588, 0.6966, 0.5906, 0.6832, 0.5906, 0.6809, 0.5908, 0.6789, 0.5913, 0.6771, 0.5922, 0.6755, 0.5933, 0.674, 0.5947, 0.645, 0.5316, 0.855, 0.5316, 0.855, 0.7184, 0.8238, 0.6534, 0.8238, 0.641, 0.823, 0.6426, 0.8222, 0.644, 0.8213, 0.6453, 0.8204, 0.6465, 0.8195, 0.6475, 0.8186, 0.6484, 0.8176, 0.6492, 0.8166, 0.6498, 0.8156, 0.6503, 0.8146, 0.6507, 0.8135, 0.6509, 0.8125, 0.6509, 0.8113, 0.6508, 0.8103, 0.6506, 0.8094, 0.6501, 0.8085, 0.6496, 0.8078, 0.6489, 0.8072, 0.6481, 0.8067, 0.6472, 0.8062, 0.6463, 0.8059, 0.6453, 0.8057, 0.6443, 0.8055, 0.6433, 0.8055, 0.6423, 0.8058, 0.6391, 0.8069, 0.6362, 0.8084, 0.6336, 0.8103, 0.6313, 0.8125, 0.6291, 0.8148, 0.6269, 0.8171, 0.6246, 0.8193, 0.622, 0.8212, 0.6192, 0.8227, 0.616, 0.8237, 0.6123, 0.8241, 0.6079, 0.824, 0.6053, 0.8237, 0.6027, 0.8231, 0.6004, 0.8224, 0.5983, 0.8216, 0.5964, 0.8205, 0.5947, 0.8193, 0.5932, 0.8179, 0.592, 0.8164, 0.591, 0.8147, 0.5903, 0.8129, 0.5899, 0.811, 0.5897, 0.8102, 0.5898, 0.8094, 0.5899, 0.8086, 0.59, 0.8078, 0.5903, 0.8069, 0.5906, 0.8061, 0.5909, 0.8053, 0.5914, 0.8045, 0.5919, 0.8038, 0.5924, 0.803, 0.5931, 0.8022, 0.5938, 0.8014, 0.5945, 0.8014, 0.6056, 0.8024, 0.6043, 0.8033, 0.6032, 0.8042, 0.6022, 0.805, 0.6014, 0.8059, 0.6006, 0.8068, 0.6, 0.8076, 0.5995, 0.8084, 0.5992, 0.8092, 0.5989, 0.81, 0.5987, 0.8108, 0.5986, 0.8115, 0.5985, 0.8125, 0.5986, 0.8134, 0.5988, 0.8143, 0.5991, 0.8151, 0.5996, 0.8158, 0.6001, 0.8164, 0.6008, 0.817, 0.6016, 0.8175, 0.6024, 0.7997, 0.6412, 0.7998, 0.6439, 0.8002, 0.6463, 0.8006, 0.6486, 0.8013, 0.6508, 0.8022, 0.6528, 0.8032, 0.6545, 0.8043, 0.656, 0.8056, 0.6573, 0.807, 0.6584, 0.8085, 0.6591, 0.8101, 0.6596, 0.8118, 0.6597, 0.8129, 0.6597, 0.814, 0.6596, 0.8151, 0.6594, 0.8162, 0.6591, 0.8172, 0.6587, 0.8182, 0.6582, 0.8192, 0.6576, 0.8201, 0.657, 0.8211, 0.6562, 0.822, 0.6554, 0.8229, 0.6545, 0.8238, 0.6534, 0.855, 0.7184, 0.645, 0.7184, 0.645, 0.5316, 0.674, 0.5947, 0.6728, 0.5964, 0.6718, 0.5983, 0.671, 0.6004, 0.6703, 0.6026, 0.6699, 0.605, 0.6696, 0.6076, 0.6695, 0.6102, 0.6696, 0.6129, 0.6699, 0.6154, 0.6704, 0.6177, 0.6711, 0.62, 0.6719, 0.622, 0.673, 0.6238, 0.6743, 0.6254, 0.6758, 0.6268, 0.6775, 0.6279, 0.6795, 0.6287, 0.6816, 0.6292, 0.684, 0.6293, 0.6904, 0.6293, 0.6904, 0.6588, 0.6966, 0.6588, 0.7038, 0.6588, 0.7101, 0.6588, 0.7158, 0.6387, 0.7341, 0.6387, 0.7395, 0.6588, 0.7458, 0.6588, 0.7545, 0.6485, 0.7548, 0.6491, 0.757, 0.6522, 0.7594, 0.6548, 0.7622, 0.6569, 0.7652, 0.6584, 0.7684, 0.6594, 0.7719, 0.6597, 0.7753, 0.6594, 0.7785, 0.6584, 0.7815, 0.6569, 0.7841, 0.6548, 0.7866, 0.6522, 0.7887, 0.6492, 0.7905, 0.6458, 0.7921, 0.642, 0.7933, 0.638, 0.7942, 0.6338, 0.8001, 0.6363, 0.7556, 0.6318, 0.7552, 0.6284, 0.755, 0.6247, 0.7552, 0.6211, 0.7556, 0.6176, 0.7563, 0.6144, 0.7572, 0.6113, 0.7584, 0.6086, 0.7598, 0.6061, 0.7614, 0.604, 0.7632, 0.6022, 0.7651, 0.6007, 0.7672, 0.5996, 0.7695, 0.599, 0.7718, 0.5987, 0.7742, 0.599, 0.7764, 0.5996, 0.7785, 0.6007, 0.7804, 0.6022, 0.7822, 0.604, 0.7838, 0.6061, 0.7851, 0.6086, 0.7863, 0.6113, 0.7873, 0.6144, 0.7879, 0.6176, 0.7884, 0.6211, 0.7885, 0.6247, 0.7884, 0.6284, 0.7879, 0.6318, 0.7873, 0.6351, 0.7863, 0.6381, 0.7851, 0.6409, 0.7838, 0.6433, 0.7822, 0.6455, 0.7804, 0.6473, 0.7785, 0.6488, 0.7764, 0.6499, 0.7742, 0.6505, 0.7718, 0.6507, 0.7695, 0.6505, 0.7672, 0.6499, 0.7651, 0.6488, 0.7632, 0.6473, 0.7614, 0.6455, 0.7598, 0.6433, 0.7584, 0.6409, 0.7572, 0.6381, 0.7563, 0.6351, 0.7317, 0.6299, 0.7183, 0.6299, 0.7253, 0.6052, 0.676, 0.6073, 0.6762, 0.6061, 0.6765, 0.6049, 0.6769, 0.6038, 0.6774, 0.6028, 0.6781, 0.6018, 0.6788, 0.601, 0.6797, 0.6004, 0.6807, 0.5999, 0.6819, 0.5996, 0.6832, 0.5994, 0.6904, 0.5994, 0.6904, 0.6205, 0.6834, 0.6205, 0.6823, 0.6205, 0.6813, 0.6202, 0.6803, 0.6198, 0.6794, 0.6193, 0.6786, 0.6186, 0.6779, 0.6177, 0.6773, 0.6168, 0.6768, 0.6156, 0.6764, 0.6144, 0.6761, 0.613, 0.6759, 0.6115, 0.6759, 0.6098, 0.6759, 0.6086, 0.4548, 0.27, 0.5452, 0.27, 0.5452, 0.48, 0.4548, 0.48, 0.4548, 0.5316, 0.5452, 0.5316, 0.5452, 0.7184, 0.4548, 0.7184, 0.01818, 0.0, 0.5273, 0.0, 0.0, 0.0, 0.5273, 0.0, 0.5091, 0.0, 0.0, 0.0, 0.5273, 0.0, 0.4909, 0.0, 0.5091, 0.0, 0.5273, 0.0, 0.4727, 0.0, 0.4909, 0.0, 0.5273, 0.0, 0.4545, 0.0, 0.4727, 0.0, 0.5273, 0.0, 0.4364, 0.0, 0.4545, 0.0, 0.5273, 0.0, 0.4182, 0.0, 0.4364, 0.0, 0.5273, 0.0, 0.4, 0.0, 0.4182, 0.0, 0.5273, 0.0, 0.3818, 0.0, 0.4, 0.0, 0.5273, 0.0, 0.5455, 0.0, 0.3818, 0.0, 0.5455, 0.0, 0.3636, 0.0, 0.3818, 0.0, 0.01818, 0.0, 1.0, 0.0, 0.5273, 0.0, 0.5636, 0.0, 0.3636, 0.0, 0.5455, 0.0, 0.5818, 0.0, 0.3636, 0.0, 0.5636, 0.0, 0.6, 0.0, 0.3636, 0.0, 0.5818, 0.0, 0.6, 0.0, 0.3455, 0.0, 0.3636, 0.0, 0.6182, 0.0, 0.3455, 0.0, 0.6, 0.0, 0.6364, 0.0, 0.3455, 0.0, 0.6182, 0.0, 0.6545, 0.0, 0.3455, 0.0, 0.6364, 0.0, 0.6545, 0.0, 0.3273, 0.0, 0.3455, 0.0, 0.6727, 0.0, 0.3273, 0.0, 0.6545, 0.0, 0.6909, 0.0, 0.3273, 0.0, 0.6727, 0.0, 0.7091, 0.0, 0.3273, 0.0, 0.6909, 0.0, 0.7091, 0.0, 0.3091, 0.0, 0.3273, 0.0, 0.7273, 0.0, 0.3091, 0.0, 0.7091, 0.0, 0.7455, 0.0, 0.3091, 0.0, 0.7273, 0.0, 0.7455, 0.0, 0.2909, 0.0, 0.3091, 0.0, 0.7636, 0.0, 0.2909, 0.0, 0.7455, 0.0, 0.7818, 0.0, 0.2909, 0.0, 0.7636, 0.0, 0.7818, 0.0, 0.2727, 0.0, 0.2909, 0.0, 0.8, 0.0, 0.2727, 0.0, 0.7818, 0.0, 0.8, 0.0, 0.2545, 0.0, 0.2727, 0.0, 0.8182, 0.0, 0.2545, 0.0, 0.8, 0.0, 0.8364, 0.0, 0.2545, 0.0, 0.8182, 0.0, 0.8364, 0.0, 0.2364, 0.0, 0.2545, 0.0, 0.8545, 0.0, 0.2364, 0.0, 0.8364, 0.0, 0.8727, 0.0, 0.2364, 0.0, 0.8545, 0.0, 0.8727, 0.0, 0.2182, 0.0, 0.2364, 0.0, 0.8909, 0.0, 0.2182, 0.0, 0.8727, 0.0, 0.9091, 0.0, 0.2182, 0.0, 0.8909, 0.0, 0.9273, 0.0, 0.2182, 0.0, 0.9091, 0.0, 0.9455, 0.0, 0.2182, 0.0, 0.9273, 0.0, 0.9455, 0.0, 0.2, 0.0, 0.2182, 0.0, 0.9636, 0.0, 0.2, 0.0, 0.9455, 0.0, 0.9818, 0.0, 0.2, 0.0, 0.9636, 0.0, 0.01818, 0.0, 0.05455, 0.0, 1.0, 0.0, 0.05455, 0.0, 0.9818, 0.0, 1.0, 0.0, 0.05455, 0.0, 0.2, 0.0, 0.9818, 0.0, 0.05455, 0.0, 0.1818, 0.0, 0.2, 0.0, 0.05455, 0.0, 0.1636, 0.0, 0.1818, 0.0, 0.05455, 0.0, 0.1455, 0.0, 0.1636, 0.0, 0.05455, 0.0, 0.1273, 0.0, 0.1455, 0.0, 0.05455, 0.0, 0.1091, 0.0, 0.1273, 0.0, 0.05455, 0.0, 0.09091, 0.0, 0.1091, 0.0, 0.05455, 0.0, 0.07273, 0.0, 0.09091, 0.0, 0.01818, 0.0, 0.03636, 0.0, 0.05455, 0.0, 0.8, 0.0, 0.7, 0.0, 0.0, 0.0, 0.2, 0.0, 1.0, 0.0, 0.8, 0.0, 0.9, 0.0, 0.7, 0.0, 0.8, 0.0, 0.2, 0.0, 0.4, 0.0, 1.0, 0.0, 0.4, 0.0, 0.9, 0.0, 1.0, 0.0, 0.4, 0.0, 0.5, 0.0, 0.9, 0.0, 0.5, 0.0, 0.7, 0.0, 0.9, 0.0, 0.2, 0.0, 0.3, 0.0, 0.4, 0.0, 0.6, 0.0, 0.7, 0.0, 0.5, 0.0, 0.3895, 0.0, 0.3684, 0.0, 0.3789, 0.0, 0.3895, 0.0, 0.3579, 0.0, 0.3684, 0.0, 0.4, 0.0, 0.3579, 0.0, 0.3895, 0.0, 0.4, 0.0, 0.3474, 0.0, 0.3579, 0.0, 0.4105, 0.0, 0.3474, 0.0, 0.4, 0.0, 0.4105, 0.0, 0.3368, 0.0, 0.3474, 0.0, 0.4211, 0.0, 0.3368, 0.0, 0.4105, 0.0, 0.4211, 0.0, 0.3263, 0.0, 0.3368, 0.0, 0.4316, 0.0, 0.3263, 0.0, 0.4211, 0.0, 0.4316, 0.0, 0.3158, 0.0, 0.3263, 0.0, 0.4421, 0.0, 0.6316, 0.0, 0.4316, 0.0, 0.6316, 0.0, 0.3158, 0.0, 0.4316, 0.0, 0.4421, 0.0, 0.6211, 0.0, 0.6316, 0.0, 0.6421, 0.0, 0.3158, 0.0, 0.6316, 0.0, 0.6526, 0.0, 0.3158, 0.0, 0.6421, 0.0, 0.4421, 0.0, 0.6105, 0.0, 0.6211, 0.0, 0.6632, 0.0, 0.3158, 0.0, 0.6526, 0.0, 0.4421, 0.0, 0.6, 0.0, 0.6105, 0.0, 0.6632, 0.0, 0.3053, 0.0, 0.3158, 0.0, 0.4526, 0.0, 0.6, 0.0, 0.4421, 0.0, 0.6737, 0.0, 0.3053, 0.0, 0.6632, 0.0, 0.4526, 0.0, 0.5895, 0.0, 0.6, 0.0, 0.6842, 0.0, 0.3053, 0.0, 0.6737, 0.0, 0.4526, 0.0, 0.5789, 0.0, 0.5895, 0.0, 0.6842, 0.0, 0.2947, 0.0, 0.3053, 0.0, 0.4632, 0.0, 0.5789, 0.0, 0.4526, 0.0, 0.6947, 0.0, 0.2947, 0.0, 0.6842, 0.0, 0.4632, 0.0, 0.5684, 0.0, 0.5789, 0.0, 0.7053, 0.0, 0.2947, 0.0, 0.6947, 0.0, 0.4632, 0.0, 0.5579, 0.0, 0.5684, 0.0, 0.7053, 0.0, 0.2842, 0.0, 0.2947, 0.0, 0.4737, 0.0, 0.5579, 0.0, 0.4632, 0.0, 0.7158, 0.0, 0.2842, 0.0, 0.7053, 0.0, 0.4737, 0.0, 0.5474, 0.0, 0.5579, 0.0, 0.7158, 0.0, 0.2737, 0.0, 0.2842, 0.0, 0.4842, 0.0, 0.5474, 0.0, 0.4737, 0.0, 0.7263, 0.0, 0.2737, 0.0, 0.7158, 0.0, 0.4842, 0.0, 0.5368, 0.0, 0.5474, 0.0, 0.7368, 0.0, 0.2737, 0.0, 0.7263, 0.0, 0.4842, 0.0, 0.5263, 0.0, 0.5368, 0.0, 0.7368, 0.0, 0.2632, 0.0, 0.2737, 0.0, 0.4947, 0.0, 0.5263, 0.0, 0.4842, 0.0, 0.7474, 0.0, 0.2632, 0.0, 0.7368, 0.0, 0.4947, 0.0, 0.5158, 0.0, 0.5263, 0.0, 0.7474, 0.0, 0.2526, 0.0, 0.2632, 0.0, 0.0, 0.0, 0.5158, 0.0, 0.4947, 0.0, 0.7579, 0.0, 0.2526, 0.0, 0.7474, 0.0, 0.0, 0.0, 0.5053, 0.0, 0.5158, 0.0, 0.01053, 0.0, 0.5053, 0.0, 0.0, 0.0, 0.01053, 0.0, 1.0, 0.0, 0.5053, 0.0, 0.7684, 0.0, 0.2526, 0.0, 0.7579, 0.0, 0.7684, 0.0, 0.2421, 0.0, 0.2526, 0.0, 0.7789, 0.0, 0.2421, 0.0, 0.7684, 0.0, 0.01053, 0.0, 0.9895, 0.0, 1.0, 0.0, 0.7789, 0.0, 0.2316, 0.0, 0.2421, 0.0, 0.02105, 0.0, 0.9895, 0.0, 0.01053, 0.0, 0.7895, 0.0, 0.2316, 0.0, 0.7789, 0.0, 0.02105, 0.0, 0.9789, 0.0, 0.9895, 0.0, 0.7895, 0.0, 0.2211, 0.0, 0.2316, 0.0, 0.03158, 0.0, 0.9789, 0.0, 0.02105, 0.0, 0.8, 0.0, 0.2211, 0.0, 0.7895, 0.0, 0.03158, 0.0, 0.9684, 0.0, 0.9789, 0.0, 0.8, 0.0, 0.2105, 0.0, 0.2211, 0.0, 0.04211, 0.0, 0.9684, 0.0, 0.03158, 0.0, 0.8105, 0.0, 0.2105, 0.0, 0.8, 0.0, 0.04211, 0.0, 0.9579, 0.0, 0.9684, 0.0, 0.8211, 0.0, 0.2105, 0.0, 0.8105, 0.0, 0.04211, 0.0, 0.9474, 0.0, 0.9579, 0.0, 0.8211, 0.0, 0.2, 0.0, 0.2105, 0.0, 0.05263, 0.0, 0.9474, 0.0, 0.04211, 0.0, 0.8316, 0.0, 0.2, 0.0, 0.8211, 0.0, 0.05263, 0.0, 0.9368, 0.0, 0.9474, 0.0, 0.05263, 0.0, 0.9263, 0.0, 0.9368, 0.0, 0.8421, 0.0, 0.2, 0.0, 0.8316, 0.0, 0.8421, 0.0, 0.1895, 0.0, 0.2, 0.0, 0.06316, 0.0, 0.9263, 0.0, 0.05263, 0.0, 0.06316, 0.0, 0.9158, 0.0, 0.9263, 0.0, 0.8526, 0.0, 0.1895, 0.0, 0.8421, 0.0, 0.06316, 0.0, 0.9053, 0.0, 0.9158, 0.0, 0.8632, 0.0, 0.1895, 0.0, 0.8526, 0.0, 0.8632, 0.0, 0.1789, 0.0, 0.1895, 0.0, 0.07368, 0.0, 0.9053, 0.0, 0.06316, 0.0, 0.07368, 0.0, 0.8947, 0.0, 0.9053, 0.0, 0.8737, 0.0, 0.1789, 0.0, 0.8632, 0.0, 0.07368, 0.0, 0.8842, 0.0, 0.8947, 0.0, 0.8842, 0.0, 0.1789, 0.0, 0.8737, 0.0, 0.07368, 0.0, 0.1789, 0.0, 0.8842, 0.0, 0.07368, 0.0, 0.1684, 0.0, 0.1789, 0.0, 0.08421, 0.0, 0.1684, 0.0, 0.07368, 0.0, 0.08421, 0.0, 0.1579, 0.0, 0.1684, 0.0, 0.09474, 0.0, 0.1579, 0.0, 0.08421, 0.0, 0.09474, 0.0, 0.1474, 0.0, 0.1579, 0.0, 0.1053, 0.0, 0.1474, 0.0, 0.09474, 0.0, 0.1053, 0.0, 0.1368, 0.0, 0.1474, 0.0, 0.1158, 0.0, 0.1368, 0.0, 0.1053, 0.0, 0.1158, 0.0, 0.1263, 0.0, 0.1368, 0.0, 0.1074, 0.0, 0.09091, 0.0, 0.09917, 0.0, 0.1074, 0.0, 0.08264, 0.0, 0.09091, 0.0, 0.1074, 0.0, 0.07438, 0.0, 0.08264, 0.0, 0.1157, 0.0, 0.07438, 0.0, 0.1074, 0.0, 0.1157, 0.0, 0.06612, 0.0, 0.07438, 0.0, 0.1157, 0.0, 0.05785, 0.0, 0.06612, 0.0, 0.124, 0.0, 0.05785, 0.0, 0.1157, 0.0, 0.124, 0.0, 0.04959, 0.0, 0.05785, 0.0, 0.124, 0.0, 0.04132, 0.0, 0.04959, 0.0, 0.1322, 0.0, 0.04132, 0.0, 0.124, 0.0, 0.1322, 0.0, 0.03306, 0.0, 0.04132, 0.0, 0.1322, 0.0, 0.02479, 0.0, 0.03306, 0.0, 0.1405, 0.0, 0.02479, 0.0, 0.1322, 0.0, 0.1405, 0.0, 0.01653, 0.0, 0.02479, 0.0, 0.1405, 0.0, 0.008264, 0.0, 0.01653, 0.0, 0.1488, 0.0, 0.008264, 0.0, 0.1405, 0.0, 0.1488, 0.0, 0.0, 0.0, 0.008264, 0.0, 0.1488, 0.0, 0.9339, 0.0, 0.0, 0.0, 0.9339, 0.0, 0.9421, 0.0, 0.0, 0.0, 0.9421, 0.0, 0.9504, 0.0, 0.0, 0.0, 0.9504, 0.0, 0.9587, 0.0, 0.0, 0.0, 0.9587, 0.0, 0.9669, 0.0, 0.0, 0.0, 0.9669, 0.0, 0.9752, 0.0, 0.0, 0.0, 0.9752, 0.0, 0.9835, 0.0, 0.0, 0.0, 0.9835, 0.0, 0.9917, 0.0, 0.0, 0.0, 0.9917, 0.0, 1.0, 0.0, 0.0, 0.0, 0.157, 0.0, 0.9174, 0.0, 0.1488, 0.0, 0.9174, 0.0, 0.9256, 0.0, 0.1488, 0.0, 0.9256, 0.0, 0.9339, 0.0, 0.1488, 0.0, 0.1653, 0.0, 0.9008, 0.0, 0.157, 0.0, 0.9008, 0.0, 0.9091, 0.0, 0.157, 0.0, 0.9091, 0.0, 0.9174, 0.0, 0.157, 0.0, 0.1736, 0.0, 0.8926, 0.0, 0.1653, 0.0, 0.8926, 0.0, 0.9008, 0.0, 0.1653, 0.0, 0.1736, 0.0, 0.8843, 0.0, 0.8926, 0.0, 0.1736, 0.0, 0.876, 0.0, 0.8843, 0.0, 0.1736, 0.0, 0.8678, 0.0, 0.876, 0.0, 0.1736, 0.0, 0.8595, 0.0, 0.8678, 0.0, 0.1736, 0.0, 0.8512, 0.0, 0.8595, 0.0, 0.1818, 0.0, 0.8512, 0.0, 0.1736, 0.0, 0.1818, 0.0, 0.843, 0.0, 0.8512, 0.0, 0.1818, 0.0, 0.8347, 0.0, 0.843, 0.0, 0.1818, 0.0, 0.8264, 0.0, 0.8347, 0.0, 0.1901, 0.0, 0.8264, 0.0, 0.1818, 0.0, 0.1901, 0.0, 0.8182, 0.0, 0.8264, 0.0, 0.1901, 0.0, 0.8099, 0.0, 0.8182, 0.0, 0.1983, 0.0, 0.8099, 0.0, 0.1901, 0.0, 0.1983, 0.0, 0.8017, 0.0, 0.8099, 0.0, 0.1983, 0.0, 0.7934, 0.0, 0.8017, 0.0, 0.2066, 0.0, 0.7934, 0.0, 0.1983, 0.0, 0.2066, 0.0, 0.7851, 0.0, 0.7934, 0.0, 0.2066, 0.0, 0.7769, 0.0, 0.7851, 0.0, 0.2149, 0.0, 0.7769, 0.0, 0.2066, 0.0, 0.2149, 0.0, 0.7686, 0.0, 0.7769, 0.0, 0.2231, 0.0, 0.7686, 0.0, 0.2149, 0.0, 0.2231, 0.0, 0.7603, 0.0, 0.7686, 0.0, 0.2231, 0.0, 0.7521, 0.0, 0.7603, 0.0, 0.2314, 0.0, 0.7521, 0.0, 0.2231, 0.0, 0.2314, 0.0, 0.7438, 0.0, 0.7521, 0.0, 0.2397, 0.0, 0.7438, 0.0, 0.2314, 0.0, 0.2397, 0.0, 0.7355, 0.0, 0.7438, 0.0, 0.2479, 0.0, 0.7355, 0.0, 0.2397, 0.0, 0.2479, 0.0, 0.7273, 0.0, 0.7355, 0.0, 0.2562, 0.0, 0.7273, 0.0, 0.2479, 0.0, 0.2562, 0.0, 0.719, 0.0, 0.7273, 0.0, 0.2645, 0.0, 0.719, 0.0, 0.2562, 0.0, 0.2727, 0.0, 0.719, 0.0, 0.2645, 0.0, 0.2727, 0.0, 0.7107, 0.0, 0.719, 0.0, 0.281, 0.0, 0.7107, 0.0, 0.2727, 0.0, 0.2893, 0.0, 0.7107, 0.0, 0.281, 0.0, 0.2893, 0.0, 0.7025, 0.0, 0.7107, 0.0, 0.2975, 0.0, 0.7025, 0.0, 0.2893, 0.0, 0.5041, 0.0, 0.4876, 0.0, 0.4959, 0.0, 0.2975, 0.0, 0.6942, 0.0, 0.7025, 0.0, 0.3058, 0.0, 0.6942, 0.0, 0.2975, 0.0, 0.5041, 0.0, 0.4793, 0.0, 0.4876, 0.0, 0.314, 0.0, 0.6942, 0.0, 0.3058, 0.0, 0.314, 0.0, 0.686, 0.0, 0.6942, 0.0, 0.5041, 0.0, 0.4711, 0.0, 0.4793, 0.0, 0.3223, 0.0, 0.686, 0.0, 0.314, 0.0, 0.5041, 0.0, 0.4628, 0.0, 0.4711, 0.0, 0.3306, 0.0, 0.686, 0.0, 0.3223, 0.0, 0.3388, 0.0, 0.686, 0.0, 0.3306, 0.0, 0.3388, 0.0, 0.6777, 0.0, 0.686, 0.0, 0.5041, 0.0, 0.4545, 0.0, 0.4628, 0.0, 0.3471, 0.0, 0.6777, 0.0, 0.3388, 0.0, 0.5041, 0.0, 0.4463, 0.0, 0.4545, 0.0, 0.3554, 0.0, 0.6777, 0.0, 0.3471, 0.0, 0.5041, 0.0, 0.438, 0.0, 0.4463, 0.0, 0.3554, 0.0, 0.6694, 0.0, 0.6777, 0.0, 0.3636, 0.0, 0.6694, 0.0, 0.3554, 0.0, 0.5041, 0.0, 0.4298, 0.0, 0.438, 0.0, 0.3719, 0.0, 0.6694, 0.0, 0.3636, 0.0, 0.5041, 0.0, 0.4215, 0.0, 0.4298, 0.0, 0.3802, 0.0, 0.6694, 0.0, 0.3719, 0.0, 0.5041, 0.0, 0.4132, 0.0, 0.4215, 0.0, 0.3884, 0.0, 0.6694, 0.0, 0.3802, 0.0, 0.5041, 0.0, 0.405, 0.0, 0.4132, 0.0, 0.3884, 0.0, 0.6612, 0.0, 0.6694, 0.0, 0.3967, 0.0, 0.6612, 0.0, 0.3884, 0.0, 0.5041, 0.0, 0.3967, 0.0, 0.405, 0.0, 0.5041, 0.0, 0.6612, 0.0, 0.3967, 0.0, 0.5041, 0.0, 0.6529, 0.0, 0.6612, 0.0, 0.5124, 0.0, 0.6529, 0.0, 0.5041, 0.0, 0.5207, 0.0, 0.6529, 0.0, 0.5124, 0.0, 0.5207, 0.0, 0.6446, 0.0, 0.6529, 0.0, 0.5289, 0.0, 0.6446, 0.0, 0.5207, 0.0, 0.5289, 0.0, 0.6364, 0.0, 0.6446, 0.0, 0.5372, 0.0, 0.6364, 0.0, 0.5289, 0.0, 0.5455, 0.0, 0.6364, 0.0, 0.5372, 0.0, 0.5455, 0.0, 0.6281, 0.0, 0.6364, 0.0, 0.5537, 0.0, 0.6281, 0.0, 0.5455, 0.0, 0.562, 0.0, 0.6281, 0.0, 0.5537, 0.0, 0.562, 0.0, 0.6198, 0.0, 0.6281, 0.0, 0.5702, 0.0, 0.6198, 0.0, 0.562, 0.0, 0.5785, 0.0, 0.6198, 0.0, 0.5702, 0.0, 0.5785, 0.0, 0.6116, 0.0, 0.6198, 0.0, 0.5868, 0.0, 0.6116, 0.0, 0.5785, 0.0, 0.595, 0.0, 0.6116, 0.0, 0.5868, 0.0, 0.595, 0.0, 0.6033, 0.0, 0.6116, 0.0, 0.2, 0.0, 0.8, 0.0, 0.0, 0.0, 0.1, 0.0, 0.008264, 0.0, 0.008264, 0.0, 0.0, 0.0, 0.0, 0.0, 0.2893, 0.0, 0.2893, 0.0, 0.281, 0.0, 0.281, 0.0, 0.3273, 0.0, 0.3091, 0.0, 0.3091, 0.0, 0.3273, 0.0, 0.9789, 0.0, 0.9684, 0.0, 0.9684, 0.0, 0.9789, 0.0, 0.3263, 0.0, 0.3263, 0.0, 0.3158, 0.0, 0.3158, 0.0, 0.7273, 0.0, 0.7273, 0.0, 0.7091, 0.0, 0.7091, 0.0, 0.9421, 0.0, 0.9339, 0.0, 0.9339, 0.0, 0.9421, 0.0, 0.4421, 0.0, 0.4421, 0.0, 0.4316, 0.0, 0.4316, 0.0, 0.7107, 0.0, 0.7025, 0.0, 0.7025, 0.0, 0.7107, 0.0, 0.2211, 0.0, 0.2105, 0.0, 0.2105, 0.0, 0.2211, 0.0, 0.7455, 0.0, 0.7455, 0.0, 0.7273, 0.0, 0.7273, 0.0, 0.2975, 0.0, 0.2975, 0.0, 0.2893, 0.0, 0.2893, 0.0, 0.9504, 0.0, 0.9421, 0.0, 0.9421, 0.0, 0.9504, 0.0, 0.04211, 0.0, 0.04211, 0.0, 0.03158, 0.0, 0.03158, 0.0, 0.5041, 0.0, 0.5041, 0.0, 0.4959, 0.0, 0.4959, 0.0, 0.9587, 0.0, 0.9504, 0.0, 0.9504, 0.0, 0.9587, 0.0, 0.8105, 0.0, 0.8105, 0.0, 0.8, 0.0, 0.8, 0.0, 0.3091, 0.0, 0.2909, 0.0, 0.2909, 0.0, 0.3091, 0.0, 0.6316, 0.0, 0.6211, 0.0, 0.6211, 0.0, 0.6316, 0.0, 0.7636, 0.0, 0.7636, 0.0, 0.7455, 0.0, 0.7455, 0.0, 0.4959, 0.0, 0.4876, 0.0, 0.4876, 0.0, 0.4959, 0.0, 0.9669, 0.0, 0.9587, 0.0, 0.9587, 0.0, 0.9669, 0.0, 0.6421, 0.0, 0.6316, 0.0, 0.6316, 0.0, 0.6421, 0.0, 0.9684, 0.0, 0.9579, 0.0, 0.9579, 0.0, 0.9684, 0.0, 0.7818, 0.0, 0.7818, 0.0, 0.7636, 0.0, 0.7636, 0.0, 0.7025, 0.0, 0.6942, 0.0, 0.6942, 0.0, 0.7025, 0.0, 0.9752, 0.0, 0.9669, 0.0, 0.9669, 0.0, 0.9752, 0.0, 0.8211, 0.0, 0.8211, 0.0, 0.8105, 0.0, 0.8105, 0.0, 0.6526, 0.0, 0.6421, 0.0, 0.6421, 0.0, 0.6526, 0.0, 0.3058, 0.0, 0.3058, 0.0, 0.2975, 0.0, 0.2975, 0.0, 0.9835, 0.0, 0.9752, 0.0, 0.9752, 0.0, 0.9835, 0.0, 0.2909, 0.0, 0.2727, 0.0, 0.2727, 0.0, 0.2909, 0.0, 0.9579, 0.0, 0.9474, 0.0, 0.9474, 0.0, 0.9579, 0.0, 0.6211, 0.0, 0.6105, 0.0, 0.6105, 0.0, 0.6211, 0.0, 0.8, 0.0, 0.8, 0.0, 0.7818, 0.0, 0.7818, 0.0, 0.4876, 0.0, 0.4793, 0.0, 0.4793, 0.0, 0.4876, 0.0, 0.9917, 0.0, 0.9835, 0.0, 0.9835, 0.0, 0.9917, 0.0, 0.6632, 0.0, 0.6526, 0.0, 0.6526, 0.0, 0.6632, 0.0, 0.314, 0.0, 0.314, 0.0, 0.3058, 0.0, 0.3058, 0.0, 0.2105, 0.0, 0.2, 0.0, 0.2, 0.0, 0.2105, 0.0, 1.0, 0.0, 0.9917, 0.0, 0.9917, 0.0, 1.0, 0.0, 0.05263, 0.0, 0.05263, 0.0, 0.04211, 0.0, 0.04211, 0.0, 0.2727, 0.0, 0.2545, 0.0, 0.2545, 0.0, 0.2727, 0.0, 0.0, 0.0, 1.0, 0.0, 1.0, 0.0, 0.0, 0.0, 0.6105, 0.0, 0.6, 0.0, 0.6, 0.0, 0.6105, 0.0, 0.8182, 0.0, 0.8182, 0.0, 0.8, 0.0, 0.8, 0.0, 0.6942, 0.0, 0.686, 0.0, 0.686, 0.0, 0.6942, 0.0, 0.157, 0.0, 0.157, 0.0, 0.1488, 0.0, 0.1488, 0.0, 0.8316, 0.0, 0.8316, 0.0, 0.8211, 0.0, 0.8211, 0.0, 0.3158, 0.0, 0.3053, 0.0, 0.3053, 0.0, 0.3158, 0.0, 0.8364, 0.0, 0.8364, 0.0, 0.8182, 0.0, 0.8182, 0.0, 0.4793, 0.0, 0.4793, 0.0, 0.4711, 0.0, 0.4711, 0.0, 0.4526, 0.0, 0.4526, 0.0, 0.4421, 0.0, 0.4421, 0.0, 0.3223, 0.0, 0.3223, 0.0, 0.314, 0.0, 0.314, 0.0, 0.9256, 0.0, 0.9174, 0.0, 0.9174, 0.0, 0.9256, 0.0, 0.9474, 0.0, 0.9474, 0.0, 0.9368, 0.0, 0.9368, 0.0, 0.6737, 0.0, 0.6632, 0.0, 0.6632, 0.0, 0.6737, 0.0, 0.2545, 0.0, 0.2364, 0.0, 0.2364, 0.0, 0.2545, 0.0, 0.9339, 0.0, 0.9256, 0.0, 0.9256, 0.0, 0.9339, 0.0, 0.9368, 0.0, 0.9368, 0.0, 0.9263, 0.0, 0.9263, 0.0, 0.8545, 0.0, 0.8545, 0.0, 0.8364, 0.0, 0.8364, 0.0, 0.4711, 0.0, 0.4711, 0.0, 0.4628, 0.0, 0.4628, 0.0, 0.1653, 0.0, 0.1653, 0.0, 0.157, 0.0, 0.157, 0.0, 0.8421, 0.0, 0.8421, 0.0, 0.8316, 0.0, 0.8316, 0.0, 0.3306, 0.0, 0.3306, 0.0, 0.3223, 0.0, 0.3223, 0.0, 0.6, 0.0, 0.5895, 0.0, 0.5895, 0.0, 0.6, 0.0, 0.8727, 0.0, 0.8727, 0.0, 0.8545, 0.0, 0.8545, 0.0, 0.6842, 0.0, 0.6737, 0.0, 0.6737, 0.0, 0.6842, 0.0, 0.3388, 0.0, 0.3388, 0.0, 0.3306, 0.0, 0.3306, 0.0, 0.9091, 0.0, 0.9008, 0.0, 0.9008, 0.0, 0.9091, 0.0, 0.2, 0.0, 0.1895, 0.0, 0.1895, 0.0, 0.1914, 0.0, 0.2, 0.0, 0.06316, 0.0, 0.06316, 0.0, 0.05263, 0.0, 0.05263, 0.0, 0.2364, 0.0, 0.2182, 0.0, 0.2182, 0.0, 0.2364, 0.0, 0.9174, 0.0, 0.9091, 0.0, 0.9091, 0.0, 0.9174, 0.0, 0.5895, 0.0, 0.5789, 0.0, 0.5789, 0.0, 0.5895, 0.0, 0.8909, 0.0, 0.8909, 0.0, 0.8727, 0.0, 0.8727, 0.0, 0.686, 0.0, 0.6777, 0.0, 0.6777, 0.0, 0.686, 0.0, 0.1736, 0.0, 0.1736, 0.0, 0.1653, 0.0, 0.1653, 0.0, 0.9263, 0.0, 0.9263, 0.0, 0.9158, 0.0, 0.9158, 0.0, 0.3053, 0.0, 0.2947, 0.0, 0.2947, 0.0, 0.3053, 0.0, 0.9091, 0.0, 0.9091, 0.0, 0.8909, 0.0, 0.8909, 0.0, 0.4628, 0.0, 0.4628, 0.0, 0.4545, 0.0, 0.4545, 0.0, 0.8526, 0.0, 0.8526, 0.0, 0.8421, 0.0, 0.8421, 0.0, 0.4632, 0.0, 0.4632, 0.0, 0.4526, 0.0, 0.4526, 0.0, 0.3471, 0.0, 0.3471, 0.0, 0.3388, 0.0, 0.3388, 0.0, 0.9008, 0.0, 0.8926, 0.0, 0.8926, 0.0, 0.9008, 0.0, 0.9273, 0.0, 0.9273, 0.0, 0.9091, 0.0, 0.9091, 0.0, 0.6947, 0.0, 0.6842, 0.0, 0.6842, 0.0, 0.6947, 0.0, 0.8926, 0.0, 0.8843, 0.0, 0.8843, 0.0, 0.8926, 0.0, 0.9158, 0.0, 0.9158, 0.0, 0.9053, 0.0, 0.9053, 0.0, 0.9455, 0.0, 0.9455, 0.0, 0.9273, 0.0, 0.9273, 0.0, 0.4545, 0.0, 0.4545, 0.0, 0.4463, 0.0, 0.4463, 0.0, 0.8632, 0.0, 0.8632, 0.0, 0.8526, 0.0, 0.8526, 0.0, 0.3554, 0.0, 0.3554, 0.0, 0.3471, 0.0, 0.3471, 0.0, 0.8843, 0.0, 0.876, 0.0, 0.876, 0.0, 0.8843, 0.0, 0.5789, 0.0, 0.5684, 0.0, 0.5684, 0.0, 0.5789, 0.0, 0.7053, 0.0, 0.7053, 0.0, 0.6947, 0.0, 0.6947, 0.0, 0.2182, 0.0, 0.2, 0.0, 0.2, 0.0, 0.2182, 0.0, 0.876, 0.0, 0.8678, 0.0, 0.8678, 0.0, 0.876, 0.0, 0.1895, 0.0, 0.1789, 0.0, 0.1789, 0.0, 0.1895, 0.0, 0.9636, 0.0, 0.9636, 0.0, 0.9455, 0.0, 0.9455, 0.0, 0.4463, 0.0, 0.4463, 0.0, 0.438, 0.0, 0.438, 0.0, 0.07368, 0.0, 0.06316, 0.0, 0.06316, 0.0, 0.07368, 0.0, 0.8678, 0.0, 0.8595, 0.0, 0.8595, 0.0, 0.8678, 0.0, 0.5684, 0.0, 0.5579, 0.0, 0.5579, 0.0, 0.5684, 0.0, 0.9818, 0.0, 0.9818, 0.0, 0.9636, 0.0, 0.9636, 0.0, 0.6777, 0.0, 0.6694, 0.0, 0.6694, 0.0, 0.6777, 0.0, 0.3636, 0.0, 0.3636, 0.0, 0.3554, 0.0, 0.3554, 0.0, 0.8595, 0.0, 0.8512, 0.0, 0.8512, 0.0, 0.8595, 0.0, 0.9053, 0.0, 0.9053, 0.0, 0.8947, 0.0, 0.8947, 0.0, 0.2947, 0.0, 0.2842, 0.0, 0.2842, 0.0, 0.2947, 0.0, 0.1818, 0.0, 0.1818, 0.0, 0.1736, 0.0, 0.1736, 0.0, 0.8737, 0.0, 0.8737, 0.0, 0.8632, 0.0, 0.8632, 0.0, 0.4737, 0.0, 0.4737, 0.0, 0.4632, 0.0, 0.4632, 0.0, 0.438, 0.0, 0.438, 0.0, 0.4298, 0.0, 0.4298, 0.0, 0.7158, 0.0, 0.7158, 0.0, 0.7053, 0.0, 0.7053, 0.0, 1.0, 0.0, 1.0, 0.0, 0.9818, 0.0, 0.9818, 0.0, 0.3719, 0.0, 0.3719, 0.0, 0.3636, 0.0, 0.3636, 0.0, 0.8512, 0.0, 0.843, 0.0, 0.843, 0.0, 0.8512, 0.0, 0.8947, 0.0, 0.8947, 0.0, 0.8842, 0.0, 0.8842, 0.0, 0.8842, 0.0, 0.8842, 0.0, 0.8737, 0.0, 0.8737, 0.0, 0.843, 0.0, 0.8347, 0.0, 0.8347, 0.0, 0.843, 0.0, 0.5579, 0.0, 0.5474, 0.0, 0.5474, 0.0, 0.5579, 0.0, 0.2, 0.0, 0.1818, 0.0, 0.1818, 0.0, 0.2, 0.0, 0.4298, 0.0, 0.4298, 0.0, 0.4215, 0.0, 0.4215, 0.0, 0.3802, 0.0, 0.3802, 0.0, 0.3719, 0.0, 0.3719, 0.0, 0.8347, 0.0, 0.8264, 0.0, 0.8264, 0.0, 0.8347, 0.0, 0.2842, 0.0, 0.2737, 0.0, 0.2737, 0.0, 0.2842, 0.0, 0.1818, 0.0, 0.1636, 0.0, 0.1636, 0.0, 0.1818, 0.0, 0.1901, 0.0, 0.1901, 0.0, 0.1818, 0.0, 0.1818, 0.0, 0.1789, 0.0, 0.1684, 0.0, 0.1684, 0.0, 0.1789, 0.0, 0.4842, 0.0, 0.4842, 0.0, 0.4737, 0.0, 0.4737, 0.0, 0.08421, 0.0, 0.07368, 0.0, 0.07368, 0.0, 0.08421, 0.0, 0.1636, 0.0, 0.1455, 0.0, 0.1455, 0.0, 0.1636, 0.0, 0.4215, 0.0, 0.4215, 0.0, 0.4132, 0.0, 0.4132, 0.0, 0.7263, 0.0, 0.7263, 0.0, 0.7158, 0.0, 0.7158, 0.0, 0.3884, 0.0, 0.3884, 0.0, 0.3802, 0.0, 0.3802, 0.0, 0.8264, 0.0, 0.8182, 0.0, 0.8182, 0.0, 0.8264, 0.0, 0.1455, 0.0, 0.1273, 0.0, 0.1273, 0.0, 0.1455, 0.0, 0.1684, 0.0, 0.1579, 0.0, 0.1579, 0.0, 0.1684, 0.0, 0.01818, 0.0, 0.01818, 0.0, 0.0, 0.0, 0.0, 0.0, 0.8182, 0.0, 0.8099, 0.0, 0.8099, 0.0, 0.8182, 0.0, 0.09474, 0.0, 0.08421, 0.0, 0.08421, 0.0, 0.09474, 0.0, 0.5474, 0.0, 0.5368, 0.0, 0.5368, 0.0, 0.5474, 0.0, 0.1273, 0.0, 0.1091, 0.0, 0.1091, 0.0, 0.1273, 0.0, 0.4132, 0.0, 0.4132, 0.0, 0.405, 0.0, 0.405, 0.0, 0.1983, 0.0, 0.1983, 0.0, 0.1901, 0.0, 0.1901, 0.0, 0.7368, 0.0, 0.7368, 0.0, 0.7263, 0.0, 0.7263, 0.0, 0.1091, 0.0, 0.09091, 0.0, 0.09091, 0.0, 0.1091, 0.0, 0.6694, 0.0, 0.6612, 0.0, 0.6612, 0.0, 0.6694, 0.0, 0.1579, 0.0, 0.1474, 0.0, 0.1474, 0.0, 0.1579, 0.0, 0.07273, 0.0, 0.05455, 0.0, 0.05455, 0.0, 0.07273, 0.0, 0.3967, 0.0, 0.3967, 0.0, 0.3884, 0.0, 0.3884, 0.0, 0.0, 0.0, 0.0, 0.0, 0.5091, 0.0, 0.5091, 0.0, 0.8099, 0.0, 0.8017, 0.0, 0.8017, 0.0, 0.8099, 0.0, 0.1053, 0.0, 0.09474, 0.0, 0.09474, 0.0, 0.1053, 0.0, 0.5368, 0.0, 0.5263, 0.0, 0.5263, 0.0, 0.5368, 0.0, 0.09091, 0.0, 0.07273, 0.0, 0.07273, 0.0, 0.09091, 0.0, 0.03636, 0.0, 0.01818, 0.0, 0.01818, 0.0, 0.03636, 0.0, 0.5091, 0.0, 0.5091, 0.0, 0.4909, 0.0, 0.4909, 0.0, 0.8017, 0.0, 0.7934, 0.0, 0.7934, 0.0, 0.8017, 0.0, 0.2737, 0.0, 0.2632, 0.0, 0.2632, 0.0, 0.2737, 0.0, 0.05455, 0.0, 0.03636, 0.0, 0.03636, 0.0, 0.05455, 0.0, 0.405, 0.0, 0.405, 0.0, 0.3967, 0.0, 0.3967, 0.0, 0.2066, 0.0, 0.2066, 0.0, 0.1983, 0.0, 0.1983, 0.0, 0.1474, 0.0, 0.1368, 0.0, 0.1368, 0.0, 0.1474, 0.0, 0.4947, 0.0, 0.4947, 0.0, 0.4842, 0.0, 0.4842, 0.0, 0.2, 0.0, 0.2, 0.0, 0.1, 0.0, 0.1, 0.0, 0.4909, 0.0, 0.4909, 0.0, 0.4727, 0.0, 0.4727, 0.0, 0.1158, 0.0, 0.1053, 0.0, 0.1053, 0.0, 0.1158, 0.0, 0.1, 0.0, 0.1, 0.0, 0.0, 0.0, 0.0, 0.0, 0.7474, 0.0, 0.7474, 0.0, 0.7368, 0.0, 0.7368, 0.0, 0.6612, 0.0, 0.6529, 0.0, 0.6529, 0.0, 0.6612, 0.0, 0.4727, 0.0, 0.4727, 0.0, 0.4545, 0.0, 0.4545, 0.0, 0.7934, 0.0, 0.7851, 0.0, 0.7851, 0.0, 0.7934, 0.0, 0.1263, 0.0, 0.1158, 0.0, 0.1158, 0.0, 0.1263, 0.0, 0.5124, 0.0, 0.5041, 0.0, 0.5041, 0.0, 0.5124, 0.0, 0.1368, 0.0, 0.1263, 0.0, 0.1263, 0.0, 0.1368, 0.0, 0.4545, 0.0, 0.4545, 0.0, 0.4364, 0.0, 0.4364, 0.0, 0.7851, 0.0, 0.7851, 0.0, 0.7769, 0.0, 0.7769, 0.0, 0.1074, 0.0, 0.1074, 0.0, 0.09917, 0.0, 0.09917, 0.0, 0.5263, 0.0, 0.5158, 0.0, 0.5158, 0.0, 0.5263, 0.0, 0.0, 0.0, 0.7, 0.0, 0.7, 0.0, 0.0, 0.0, 0.5207, 0.0, 0.5124, 0.0, 0.5124, 0.0, 0.5207, 0.0, 0.2149, 0.0, 0.2149, 0.0, 0.2066, 0.0, 0.2066, 0.0, 0.4364, 0.0, 0.4364, 0.0, 0.4182, 0.0, 0.4182, 0.0, 0.09917, 0.0, 0.09917, 0.0, 0.09091, 0.0, 0.09091, 0.0, 0.2632, 0.0, 0.2526, 0.0, 0.2526, 0.0, 0.2632, 0.0, 0.8, 0.0, 1.0, 0.0, 1.0, 0.0, 0.8, 0.0, 0.0, 0.0, 0.0, 0.0, 0.4947, 0.0, 0.4947, 0.0, 0.9, 0.0, 0.9, 0.0, 0.8, 0.0, 0.8, 0.0, 0.6529, 0.0, 0.6446, 0.0, 0.6446, 0.0, 0.6529, 0.0, 0.4182, 0.0, 0.4182, 0.0, 0.4, 0.0, 0.4, 0.0, 0.7769, 0.0, 0.7769, 0.0, 0.7686, 0.0, 0.7686, 0.0, 0.09091, 0.0, 0.09091, 0.0, 0.08264, 0.0, 0.08264, 0.0, 0.5289, 0.0, 0.5207, 0.0, 0.5207, 0.0, 0.5289, 0.0, 0.2231, 0.0, 0.2231, 0.0, 0.2149, 0.0, 0.2149, 0.0, 0.7579, 0.0, 0.7579, 0.0, 0.7474, 0.0, 0.7474, 0.0, 0.4, 0.0, 0.3818, 0.0, 0.3818, 0.0, 0.4, 0.0, 0.08264, 0.0, 0.08264, 0.0, 0.07438, 0.0, 0.07438, 0.0, 0.5455, 0.0, 0.5273, 0.0, 0.5273, 0.0, 0.5455, 0.0, 0.1157, 0.0, 0.1157, 0.0, 0.1074, 0.0, 0.1074, 0.0, 0.6446, 0.0, 0.6364, 0.0, 0.6364, 0.0, 0.6446, 0.0, 0.7686, 0.0, 0.7686, 0.0, 0.7603, 0.0, 0.7603, 0.0, 0.5158, 0.0, 0.5053, 0.0, 0.5053, 0.0, 0.5158, 0.0, 1.0, 0.0, 1.0, 0.0, 0.9, 0.0, 0.9, 0.0, 0.5372, 0.0, 0.5289, 0.0, 0.5289, 0.0, 0.5372, 0.0, 0.01053, 0.0, 0.01053, 0.0, 0.0, 0.0, 0.0, 0.0, 0.5, 0.0, 0.4, 0.0, 0.4, 0.0, 0.5, 0.0, 0.3818, 0.0, 0.3636, 0.0, 0.3636, 0.0, 0.3818, 0.0, 0.7603, 0.0, 0.7603, 0.0, 0.7521, 0.0, 0.7521, 0.0, 0.07438, 0.0, 0.07438, 0.0, 0.06612, 0.0, 0.06612, 0.0, 0.5455, 0.0, 0.5372, 0.0, 0.5372, 0.0, 0.5455, 0.0, 0.2314, 0.0, 0.2231, 0.0, 0.2231, 0.0, 0.2314, 0.0, 0.5273, 0.0, 1.0, 0.0, 1.0, 0.0, 0.5273, 0.0, 0.06612, 0.0, 0.06612, 0.0, 0.05785, 0.0, 0.05785, 0.0, 0.5053, 0.0, 1.0, 0.0, 1.0, 0.0, 0.5053, 0.0, 0.3, 0.0, 0.2, 0.0, 0.2, 0.0, 0.3, 0.0, 0.5636, 0.0, 0.5455, 0.0, 0.5455, 0.0, 0.5636, 0.0, 0.124, 0.0, 0.124, 0.0, 0.1157, 0.0, 0.1157, 0.0, 0.7684, 0.0, 0.7684, 0.0, 0.7579, 0.0, 0.7579, 0.0, 0.4, 0.0, 0.3, 0.0, 0.3, 0.0, 0.4, 0.0, 0.6364, 0.0, 0.6281, 0.0, 0.6281, 0.0, 0.6364, 0.0, 0.7521, 0.0, 0.7521, 0.0, 0.7438, 0.0, 0.7438, 0.0, 0.6, 0.0, 0.6, 0.0, 0.5, 0.0, 0.5, 0.0, 0.5537, 0.0, 0.5455, 0.0, 0.5455, 0.0, 0.5537, 0.0, 0.5818, 0.0, 0.5636, 0.0, 0.5636, 0.0, 0.5818, 0.0, 0.2397, 0.0, 0.2314, 0.0, 0.2314, 0.0, 0.2397, 0.0, 0.7, 0.0, 0.6, 0.0, 0.6, 0.0, 0.7, 0.0, 0.05785, 0.0, 0.05785, 0.0, 0.04959, 0.0, 0.04959, 0.0, 0.2526, 0.0, 0.2421, 0.0, 0.2421, 0.0, 0.2526, 0.0, 0.3895, 0.0, 0.3895, 0.0, 0.3789, 0.0, 0.3789, 0.0, 0.562, 0.0, 0.5537, 0.0, 0.5537, 0.0, 0.562, 0.0, 0.6, 0.0, 0.5818, 0.0, 0.5818, 0.0, 0.6, 0.0, 0.7789, 0.0, 0.7789, 0.0, 0.7684, 0.0, 0.7684, 0.0, 0.7438, 0.0, 0.7438, 0.0, 0.7355, 0.0, 0.7355, 0.0, 0.04959, 0.0, 0.04959, 0.0, 0.04132, 0.0, 0.04132, 0.0, 0.3789, 0.0, 0.3789, 0.0, 0.3684, 0.0, 0.3684, 0.0, 0.2479, 0.0, 0.2397, 0.0, 0.2397, 0.0, 0.2479, 0.0, 0.1322, 0.0, 0.1322, 0.0, 0.124, 0.0, 0.124, 0.0, 0.6281, 0.0, 0.6198, 0.0, 0.6198, 0.0, 0.6281, 0.0, 0.3636, 0.0, 0.3455, 0.0, 0.3455, 0.0, 0.3636, 0.0, 1.0, 0.0, 0.9895, 0.0, 0.9895, 0.0, 1.0, 0.0, 0.3684, 0.0, 0.3684, 0.0, 0.3579, 0.0, 0.3579, 0.0, 0.5702, 0.0, 0.562, 0.0, 0.562, 0.0, 0.5702, 0.0, 0.6182, 0.0, 0.6, 0.0, 0.6, 0.0, 0.6182, 0.0, 0.4, 0.0, 0.4, 0.0, 0.3895, 0.0, 0.3895, 0.0, 0.7355, 0.0, 0.7355, 0.0, 0.7273, 0.0, 0.7273, 0.0, 0.04132, 0.0, 0.04132, 0.0, 0.03306, 0.0, 0.03306, 0.0, 0.2421, 0.0, 0.2316, 0.0, 0.2316, 0.0, 0.2421, 0.0, 0.5785, 0.0, 0.5702, 0.0, 0.5702, 0.0, 0.5785, 0.0, 0.6364, 0.0, 0.6182, 0.0, 0.6182, 0.0, 0.6364, 0.0, 0.2562, 0.0, 0.2479, 0.0, 0.2479, 0.0, 0.2562, 0.0, 0.02105, 0.0, 0.02105, 0.0, 0.01053, 0.0, 0.01053, 0.0, 0.03306, 0.0, 0.03306, 0.0, 0.02479, 0.0, 0.02479, 0.0, 0.3579, 0.0, 0.3579, 0.0, 0.3474, 0.0, 0.3474, 0.0, 0.6545, 0.0, 0.6364, 0.0, 0.6364, 0.0, 0.6545, 0.0, 0.1405, 0.0, 0.1405, 0.0, 0.1322, 0.0, 0.1322, 0.0, 0.7895, 0.0, 0.7895, 0.0, 0.7789, 0.0, 0.7789, 0.0, 0.4105, 0.0, 0.4105, 0.0, 0.4, 0.0, 0.4, 0.0, 0.6198, 0.0, 0.6116, 0.0, 0.6116, 0.0, 0.6198, 0.0, 0.7273, 0.0, 0.719, 0.0, 0.719, 0.0, 0.7273, 0.0, 0.5868, 0.0, 0.5785, 0.0, 0.5785, 0.0, 0.5868, 0.0, 0.2645, 0.0, 0.2562, 0.0, 0.2562, 0.0, 0.2645, 0.0, 0.3455, 0.0, 0.3273, 0.0, 0.3273, 0.0, 0.3455, 0.0, 0.02479, 0.0, 0.02479, 0.0, 0.01653, 0.0, 0.01653, 0.0, 0.9895, 0.0, 0.9789, 0.0, 0.9789, 0.0, 0.9895, 0.0, 0.3474, 0.0, 0.3474, 0.0, 0.3368, 0.0, 0.3368, 0.0, 0.595, 0.0, 0.5868, 0.0, 0.5868, 0.0, 0.595, 0.0, 0.6727, 0.0, 0.6727, 0.0, 0.6545, 0.0, 0.6545, 0.0, 0.2727, 0.0, 0.2645, 0.0, 0.2645, 0.0, 0.2727, 0.0, 0.4211, 0.0, 0.4211, 0.0, 0.4105, 0.0, 0.4105, 0.0, 0.01653, 0.0, 0.01653, 0.0, 0.008264, 0.0, 0.008264, 0.0, 0.2316, 0.0, 0.2211, 0.0, 0.2211, 0.0, 0.2316, 0.0, 0.6033, 0.0, 0.595, 0.0, 0.595, 0.0, 0.6033, 0.0, 0.6909, 0.0, 0.6909, 0.0, 0.6727, 0.0, 0.6727, 0.0, 0.1488, 0.0, 0.1488, 0.0, 0.1405, 0.0, 0.1405, 0.0, 0.03158, 0.0, 0.03158, 0.0, 0.02105, 0.0, 0.02105, 0.0, 0.6116, 0.0, 0.6033, 0.0, 0.6033, 0.0, 0.6116, 0.0, 0.719, 0.0, 0.7107, 0.0, 0.7107, 0.0, 0.719, 0.0, 0.3368, 0.0, 0.3368, 0.0, 0.3263, 0.0, 0.3263, 0.0, 0.7091, 0.0, 0.7091, 0.0, 0.6909, 0.0, 0.6909, 0.0, 0.281, 0.0, 0.281, 0.0, 0.2727, 0.0, 0.2727, 0.0, 0.8, 0.0, 0.8, 0.0, 0.7895, 0.0, 0.7895, 0.0, 0.4316, 0.0, 0.4316, 0.0, 0.4211, 0.0, 0.4211, 0.0])
me_cube_001.materials.append(mat_material_001)
me_cube_001.update()
me_cube_002 = bpy.data.meshes.new('Cube.002')
me_cube_002.from_pydata([(-0.0338, -0.03409, -0.01503), (-0.04879, -0.0191, -0.01503), (-0.03954, -0.03295, -0.01503), (-0.0444, -0.0297, -0.01503), (-0.04765, -0.02483, -0.01503), (-0.04407, -0.01863, -0.0002621), (-0.03333, -0.02937, -0.0002621), (-0.0432, -0.02299, -0.0002621), (-0.041, -0.02629, -0.0002621), (-0.03769, -0.0285, -0.0002621), (-0.04879, 0.0191, -0.01503), (-0.0338, 0.03409, -0.01503), (-0.04765, 0.02483, -0.01503), (-0.0444, 0.0297, -0.01503), (-0.03954, 0.03295, -0.01503), (-0.03333, 0.02937, -0.0002621), (-0.04407, 0.01863, -0.0002621), (-0.03769, 0.0285, -0.0002621), (-0.041, 0.02629, -0.0002621), (-0.0432, 0.02299, -0.0002621), (0.04879, -0.0191, -0.01503), (0.0338, -0.03409, -0.01503), (0.04765, -0.02483, -0.01503), (0.0444, -0.0297, -0.01503), (0.03954, -0.03295, -0.01503), (0.03333, -0.02937, -0.0002621), (0.04407, -0.01863, -0.0002621), (0.03769, -0.0285, -0.0002621), (0.041, -0.02629, -0.0002621), (0.0432, -0.02299, -0.0002621), (0.0338, 0.03409, -0.01503), (0.04879, 0.0191, -0.01503), (0.03954, 0.03295, -0.01503), (0.0444, 0.0297, -0.01503), (0.04765, 0.02483, -0.01503), (0.04407, 0.01863, -0.0002621), (0.03333, 0.02937, -0.0002621), (0.0432, 0.02299, -0.0002621), (0.041, 0.02629, -0.0002621), (0.03769, 0.0285, -0.0002621), (-0.0338, -0.03409, -0.0002621), (-0.03954, -0.03295, -0.0002621), (-0.0444, -0.0297, -0.0002621), (-0.04765, -0.02483, -0.0002621), (-0.04879, -0.0191, -0.0002621), (-0.03954, 0.03295, -0.0002621), (-0.0338, 0.03409, -0.0002621), (-0.0444, 0.0297, -0.0002621), (-0.04765, 0.02483, -0.0002621), (-0.04879, 0.0191, -0.0002621), (0.04765, 0.02483, -0.0002621), (0.04879, 0.0191, -0.0002621), (0.0444, 0.0297, -0.0002621), (0.03954, 0.03295, -0.0002621), (0.0338, 0.03409, -0.0002621), (0.03954, -0.03295, -0.0002621), (0.0338, -0.03409, -0.0002621), (0.0444, -0.0297, -0.0002621), (0.04765, -0.02483, -0.0002621), (0.04879, -0.0191, -0.0002621), (-0.03333, -0.02937, -0.0002621), (-0.03769, -0.0285, -0.0002621), (-0.041, -0.02629, -0.0002621), (-0.0432, -0.02299, -0.0002621), (-0.04407, -0.01863, -0.0002621), (-0.03769, 0.0285, -0.0002621), (-0.03333, 0.02937, -0.0002621), (-0.041, 0.02629, -0.0002621), (-0.0432, 0.02299, -0.0002621), (-0.04407, 0.01863, -0.0002621), (0.0432, 0.02299, -0.0002621), (0.04407, 0.01863, -0.0002621), (0.041, 0.02629, -0.0002621), (0.03769, 0.0285, -0.0002621), (0.03333, 0.02937, -0.0002621), (0.03769, -0.0285, -0.0002621), (0.03333, -0.02937, -0.0002621), (0.041, -0.02629, -0.0002621), (0.0432, -0.02299, -0.0002621), (0.04407, -0.01863, -0.0002621), (-0.03333, -0.02937, -0.01015), (-0.03769, -0.0285, -0.01015), (-0.041, -0.02629, -0.01015), (-0.0432, -0.02299, -0.01015), (-0.04407, -0.01863, -0.01015), (-0.03769, 0.0285, -0.01015), (-0.03333, 0.02937, -0.01015), (-0.041, 0.02629, -0.01015), (-0.0432, 0.02299, -0.01015), (-0.04407, 0.01863, -0.01015), (0.0432, 0.02299, -0.01015), (0.04407, 0.01863, -0.01015), (0.041, 0.02629, -0.01015), (0.03769, 0.0285, -0.01015), (0.03333, 0.02937, -0.01015), (0.03769, -0.0285, -0.01015), (0.03333, -0.02937, -0.01015), (0.041, -0.02629, -0.01015), (0.0432, -0.02299, -0.01015), (0.04407, -0.01863, -0.01015)], [], [(0, 40, 41, 2), (2, 41, 42, 3), (3, 42, 43, 4), (4, 43, 44, 1), (46, 11, 14, 45), (45, 14, 13, 47), (47, 13, 12, 48), (48, 12, 10, 49), (51, 31, 34, 50), (50, 34, 33, 52), (52, 33, 32, 53), (53, 32, 30, 54), (56, 21, 24, 55), (55, 24, 23, 57), (57, 23, 22, 58), (58, 22, 20, 59), (10, 12, 13, 14, 11, 30, 32, 33, 34, 31, 20, 22, 23, 24, 21, 0, 2, 3, 4, 1), (1, 44, 49, 10), (21, 56, 40, 0), (36, 15, 66, 74), (11, 46, 54, 30), (31, 51, 59, 20), (6, 9, 41, 40), (9, 8, 42, 41), (8, 7, 43, 42), (7, 5, 44, 43), (17, 15, 46, 45), (18, 17, 45, 47), (19, 18, 47, 48), (16, 19, 48, 49), (37, 35, 51, 50), (38, 37, 50, 52), (39, 38, 52, 53), (36, 39, 53, 54), (27, 25, 56, 55), (28, 27, 55, 57), (29, 28, 57, 58), (26, 29, 58, 59), (5, 16, 49, 44), (25, 6, 40, 56), (35, 26, 59, 51), (15, 36, 54, 46), (69, 64, 84, 89), (25, 27, 75, 76), (17, 18, 67, 65), (27, 28, 77, 75), (18, 19, 68, 67), (28, 29, 78, 77), (19, 16, 69, 68), (9, 6, 60, 61), (29, 26, 79, 78), (35, 37, 70, 71), (8, 9, 61, 62), (16, 5, 64, 69), (37, 38, 72, 70), (7, 8, 62, 63), (6, 25, 76, 60), (38, 39, 73, 72), (5, 7, 63, 64), (26, 35, 71, 79), (39, 36, 74, 73), (15, 17, 65, 66), (91, 90, 92, 93, 94, 86, 85, 87, 88, 89, 84, 83, 82, 81, 80, 96, 95, 97, 98, 99), (70, 72, 92, 90), (63, 62, 82, 83), (60, 76, 96, 80), (72, 73, 93, 92), (64, 63, 83, 84), (79, 71, 91, 99), (73, 74, 94, 93), (66, 65, 85, 86), (74, 66, 86, 94), (76, 75, 95, 96), (65, 67, 87, 85), (75, 77, 97, 95), (67, 68, 88, 87), (77, 78, 98, 97), (68, 69, 89, 88), (61, 60, 80, 81), (78, 79, 99, 98), (71, 70, 90, 91), (62, 61, 81, 82)])
me_cube_002.polygons.foreach_set('use_smooth', [True] * 82)
_uv = me_cube_002.uv_layers.new(name='UVMap')
_uv.uv.foreach_set('vector', [0.375, 0.9616, 0.625, 0.9616, 0.625, 0.9763, 0.375, 0.9763, 0.375, 0.9763, 0.625, 0.9763, 0.625, 1.0, 0.375, 1.0, 0.375, 0.0, 0.625, 0.0, 0.625, 0.03394, 0.375, 0.03394, 0.375, 0.03394, 0.625, 0.03394, 0.625, 0.05498, 0.375, 0.05498, 0.625, 0.2884, 0.375, 0.2884, 0.375, 0.2737, 0.625, 0.2737, 0.625, 0.2737, 0.375, 0.2737, 0.375, 0.25, 0.625, 0.25, 0.625, 0.25, 0.375, 0.25, 0.375, 0.2161, 0.625, 0.2161, 0.625, 0.2161, 0.375, 0.2161, 0.375, 0.195, 0.625, 0.195, 0.625, 0.555, 0.375, 0.555, 0.3722, 0.5339, 0.6278, 0.5339, 0.6278, 0.5339, 0.3722, 0.5339, 0.364, 0.5157, 0.636, 0.5157, 0.636, 0.5157, 0.364, 0.5157, 0.3519, 0.5035, 0.6481, 0.5035, 0.6481, 0.5035, 0.3519, 0.5035, 0.3421, 0.4945, 0.6579, 0.4945, 0.6579, 0.7555, 0.3421, 0.7555, 0.3519, 0.7465, 0.6481, 0.7465, 0.6481, 0.7465, 0.3519, 0.7465, 0.364, 0.7343, 0.636, 0.7343, 0.636, 0.7343, 0.364, 0.7343, 0.3722, 0.7161, 0.6278, 0.7161, 0.6278, 0.7161, 0.3722, 0.7161, 0.375, 0.695, 0.625, 0.695, 0.125, 0.555, 0.1279, 0.5339, 0.1363, 0.5161, 0.1487, 0.5042, 0.1634, 0.5, 0.3421, 0.4945, 0.3519, 0.5035, 0.364, 0.5157, 0.3722, 0.5339, 0.375, 0.555, 0.375, 0.695, 0.3722, 0.7161, 0.364, 0.7343, 0.3519, 0.7465, 0.3421, 0.7555, 0.1634, 0.75, 0.1487, 0.7458, 0.1363, 0.7339, 0.1279, 0.7161, 0.125, 0.695, 0.375, 0.05498, 0.625, 0.05498, 0.625, 0.195, 0.375, 0.195, 0.3421, 0.7555, 0.6579, 0.7555, 0.625, 0.9616, 0.375, 0.9616, 0.6612, 0.5141, 0.8352, 0.5172, 0.8352, 0.5172, 0.6612, 0.5141, 0.375, 0.2884, 0.625, 0.2884, 0.6579, 0.4945, 0.3421, 0.4945, 0.375, 0.555, 0.625, 0.555, 0.625, 0.695, 0.375, 0.695, 0.8352, 0.7328, 0.8465, 0.7295, 0.8513, 0.7458, 0.8366, 0.75, 0.8465, 0.7295, 0.8549, 0.7214, 0.8637, 0.7339, 0.8513, 0.7458, 0.8549, 0.7214, 0.8606, 0.7093, 0.8721, 0.7161, 0.8637, 0.7339, 0.8606, 0.7093, 0.8628, 0.6933, 0.875, 0.695, 0.8721, 0.7161, 0.8465, 0.5205, 0.8352, 0.5172, 0.8366, 0.5, 0.8513, 0.5042, 0.8549, 0.5286, 0.8465, 0.5205, 0.8513, 0.5042, 0.8637, 0.5161, 0.8606, 0.5407, 0.8549, 0.5286, 0.8637, 0.5161, 0.8721, 0.5339, 0.8628, 0.5567, 0.8606, 0.5407, 0.8721, 0.5339, 0.875, 0.555, 0.6388, 0.5403, 0.6367, 0.5564, 0.625, 0.555, 0.6278, 0.5339, 0.6441, 0.5278, 0.6388, 0.5403, 0.6278, 0.5339, 0.636, 0.5157, 0.6517, 0.5189, 0.6441, 0.5278, 0.636, 0.5157, 0.6481, 0.5035, 0.6612, 0.5141, 0.6517, 0.5189, 0.6481, 0.5035, 0.6579, 0.4945, 0.6517, 0.7311, 0.6612, 0.7359, 0.6579, 0.7555, 0.6481, 0.7465, 0.6441, 0.7222, 0.6517, 0.7311, 0.6481, 0.7465, 0.636, 0.7343, 0.6388, 0.7097, 0.6441, 0.7222, 0.636, 0.7343, 0.6278, 0.7161, 0.6367, 0.6936, 0.6388, 0.7097, 0.6278, 0.7161, 0.625, 0.695, 0.8628, 0.6933, 0.8628, 0.5567, 0.875, 0.555, 0.875, 0.695, 0.6612, 0.7359, 0.8352, 0.7328, 0.8366, 0.75, 0.6579, 0.7555, 0.6367, 0.5564, 0.6367, 0.6936, 0.625, 0.695, 0.625, 0.555, 0.8352, 0.5172, 0.6612, 0.5141, 0.6579, 0.4945, 0.8366, 0.5, 0.8628, 0.5567, 0.8628, 0.6933, 0.8628, 0.6933, 0.8628, 0.5567, 0.6612, 0.7359, 0.6517, 0.7311, 0.6517, 0.7311, 0.6612, 0.7359, 0.8465, 0.5205, 0.8549, 0.5286, 0.8549, 0.5286, 0.8465, 0.5205, 0.6517, 0.7311, 0.6441, 0.7222, 0.6441, 0.7222, 0.6517, 0.7311, 0.8549, 0.5286, 0.8606, 0.5407, 0.8606, 0.5407, 0.8549, 0.5286, 0.6441, 0.7222, 0.6388, 0.7097, 0.6388, 0.7097, 0.6441, 0.7222, 0.8606, 0.5407, 0.8628, 0.5567, 0.8628, 0.5567, 0.8606, 0.5407, 0.8465, 0.7295, 0.8352, 0.7328, 0.8352, 0.7328, 0.8465, 0.7295, 0.6388, 0.7097, 0.6367, 0.6936, 0.6367, 0.6936, 0.6388, 0.7097, 0.6367, 0.5564, 0.6388, 0.5403, 0.6388, 0.5403, 0.6367, 0.5564, 0.8549, 0.7214, 0.8465, 0.7295, 0.8465, 0.7295, 0.8549, 0.7214, 0.8628, 0.5567, 0.8628, 0.6933, 0.8628, 0.6933, 0.8628, 0.5567, 0.6388, 0.5403, 0.6441, 0.5278, 0.6441, 0.5278, 0.6388, 0.5403, 0.8606, 0.7093, 0.8549, 0.7214, 0.8549, 0.7214, 0.8606, 0.7093, 0.8352, 0.7328, 0.6612, 0.7359, 0.6612, 0.7359, 0.8352, 0.7328, 0.6441, 0.5278, 0.6517, 0.5189, 0.6517, 0.5189, 0.6441, 0.5278, 0.8628, 0.6933, 0.8606, 0.7093, 0.8606, 0.7093, 0.8628, 0.6933, 0.6367, 0.6936, 0.6367, 0.5564, 0.6367, 0.5564, 0.6367, 0.6936, 0.6517, 0.5189, 0.6612, 0.5141, 0.6612, 0.5141, 0.6517, 0.5189, 0.8352, 0.5172, 0.8465, 0.5205, 0.8465, 0.5205, 0.8352, 0.5172, 0.6367, 0.5564, 0.6388, 0.5403, 0.6441, 0.5278, 0.6517, 0.5189, 0.6612, 0.5141, 0.8352, 0.5172, 0.8465, 0.5205, 0.8549, 0.5286, 0.8606, 0.5407, 0.8628, 0.5567, 0.8628, 0.6933, 0.8606, 0.7093, 0.8549, 0.7214, 0.8465, 0.7295, 0.8352, 0.7328, 0.6612, 0.7359, 0.6517, 0.7311, 0.6441, 0.7222, 0.6388, 0.7097, 0.6367, 0.6936, 0.6388, 0.5403, 0.6441, 0.5278, 0.6441, 0.5278, 0.6388, 0.5403, 0.8606, 0.7093, 0.8549, 0.7214, 0.8549, 0.7214, 0.8606, 0.7093, 0.8352, 0.7328, 0.6612, 0.7359, 0.6612, 0.7359, 0.8352, 0.7328, 0.6441, 0.5278, 0.6517, 0.5189, 0.6517, 0.5189, 0.6441, 0.5278, 0.8628, 0.6933, 0.8606, 0.7093, 0.8606, 0.7093, 0.8628, 0.6933, 0.6367, 0.6936, 0.6367, 0.5564, 0.6367, 0.5564, 0.6367, 0.6936, 0.6517, 0.5189, 0.6612, 0.5141, 0.6612, 0.5141, 0.6517, 0.5189, 0.8352, 0.5172, 0.8465, 0.5205, 0.8465, 0.5205, 0.8352, 0.5172, 0.6612, 0.5141, 0.8352, 0.5172, 0.8352, 0.5172, 0.6612, 0.5141, 0.6612, 0.7359, 0.6517, 0.7311, 0.6517, 0.7311, 0.6612, 0.7359, 0.8465, 0.5205, 0.8549, 0.5286, 0.8549, 0.5286, 0.8465, 0.5205, 0.6517, 0.7311, 0.6441, 0.7222, 0.6441, 0.7222, 0.6517, 0.7311, 0.8549, 0.5286, 0.8606, 0.5407, 0.8606, 0.5407, 0.8549, 0.5286, 0.6441, 0.7222, 0.6388, 0.7097, 0.6388, 0.7097, 0.6441, 0.7222, 0.8606, 0.5407, 0.8628, 0.5567, 0.8628, 0.5567, 0.8606, 0.5407, 0.8465, 0.7295, 0.8352, 0.7328, 0.8352, 0.7328, 0.8465, 0.7295, 0.6388, 0.7097, 0.6367, 0.6936, 0.6367, 0.6936, 0.6388, 0.7097, 0.6367, 0.5564, 0.6388, 0.5403, 0.6388, 0.5403, 0.6367, 0.5564, 0.8549, 0.7214, 0.8465, 0.7295, 0.8465, 0.7295, 0.8549, 0.7214])
me_cube_002.materials.append(mat_material_002)
me_cube_002.update()

# ---- objects
ob_cube = bpy.data.objects.new('Cube', me_cube_001)
ob_cube_001 = bpy.data.objects.new('Cube.001', me_cube_002)

# ---- transforms, parenting, visibility, modifiers, constraints
ob_cube.location = (0.0, 0.0, 0.0)
_m = ob_cube.modifiers.new('Smooth by Angle', 'NODES')
_m.node_group = ng_smooth_by_angle
_m.use_pin_to_last = True
_m.show_group_selector = False
ob_cube_001.location = (0.0, 0.0, 0.0)

# ---- collection membership
col_collection.objects.link(ob_cube)
col_collection.objects.link(ob_cube_001)

# ---- scene / render settings (as saved in the file)
scene.frame_start = 1; scene.frame_end = 250; scene.frame_set(1)
scene.render.engine = 'BLENDER_EEVEE_NEXT'
bpy.context.view_layer.update()

# ---- added for rendering (the .blend has no active camera and no usable light): camera, sun
cam_auto = bpy.data.cameras.new('AutoCamera')
cam_auto.lens = 50.0
cam_auto.sensor_width = 36.0
cam_auto.clip_end = 1000.0
ob_auto_camera = bpy.data.objects.new('AutoCamera', cam_auto)
scene.collection.objects.link(ob_auto_camera)
ob_auto_camera.location = (0.185045, -0.222054, 0.145474)
ob_auto_camera.rotation_euler = (1.09748, -7.21219e-08, 0.694738)
scene.camera = ob_auto_camera
light_auto_sun = bpy.data.lights.new('AutoSun', 'SUN')
light_auto_sun.energy = 3.0
light_auto_sun.angle = 0.0523599
ob_auto_sun = bpy.data.objects.new('AutoSun', light_auto_sun)
scene.collection.objects.link(ob_auto_sun)
ob_auto_sun.rotation_euler = (0.872665, 0.174533, 0.523599)
bpy.context.view_layer.update()
